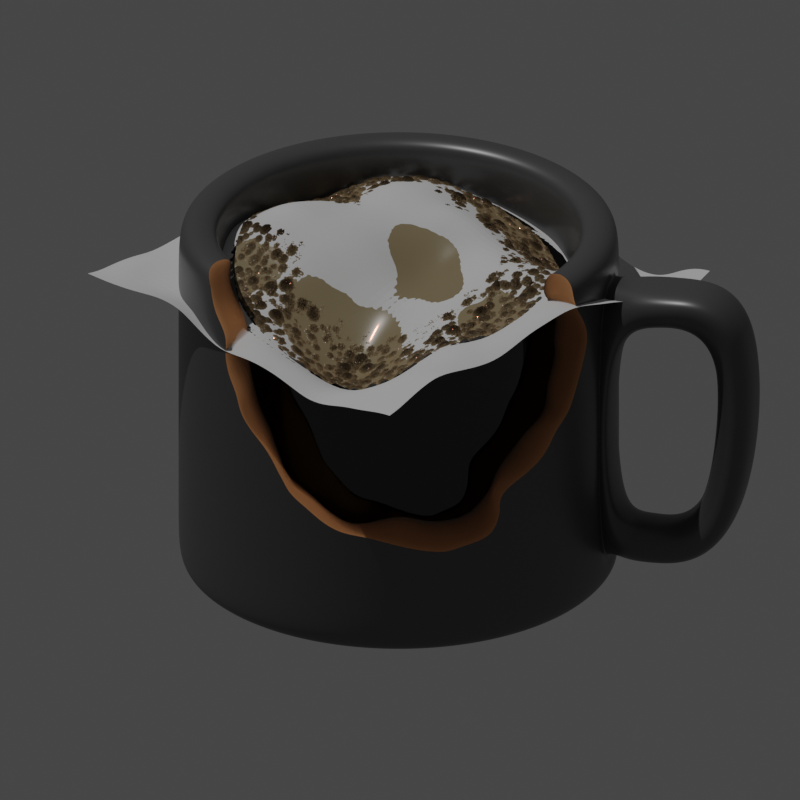 # Source: coffe.blend  (saved by Blender 3.5.10; exported with 4.5.12 LTS)
import bpy
from mathutils import Matrix  # noqa: F401  (used for matrix-valued properties, if any)

bpy.ops.wm.read_factory_settings(use_empty=True)
scene = bpy.context.scene
scene.name = 'Scene'

# ---- collections
col_meta = bpy.data.collections.new('Meta'); scene.collection.children.link(col_meta)
col_objects = bpy.data.collections.new('Objects'); scene.collection.children.link(col_objects)
col_controller = bpy.data.collections.new('Controller'); scene.collection.children.link(col_controller)

# ---- materials (node trees are filled in below, after node groups)
mat_cup = bpy.data.materials.new('Cup')
mat_liquid = bpy.data.materials.new('Liquid')
mat_bubble = bpy.data.materials.new('Bubble')
mat_bubble.displacement_method = 'DISPLACEMENT'

# ---- node groups
ng_nodegroup = bpy.data.node_groups.new('NodeGroup', 'ShaderNodeTree')
_s = ng_nodegroup.interface.new_socket(name='Value', in_out='OUTPUT', socket_type='NodeSocketFloat')
_s = ng_nodegroup.interface.new_socket(name='Noise Seed', in_out='INPUT', socket_type='NodeSocketFloat')
_s.default_value = -0.3
_s.min_value = -1000.0
_s.max_value = 1000.0
_s = ng_nodegroup.interface.new_socket(name='Scale', in_out='INPUT', socket_type='NodeSocketFloat')
_s.default_value = 8.0
_s.min_value = -1000.0
_s.max_value = 1000.0
_N = ng_nodegroup.nodes; _L = ng_nodegroup.links
n0 = _N.new('ShaderNodeTexVoronoi'); n0.name = 'Voronoi Texture.001'; n0.location = (-403, -139)
n0.width = 136
n0.voronoi_dimensions = '4D'
n1 = _N.new('ShaderNodeValToRGB'); n1.name = 'ColorRamp.002'; n1.location = (-113, 28)
n1.color_ramp.interpolation = 'B_SPLINE'
while len(n1.color_ramp.elements) > 1: n1.color_ramp.elements.remove(n1.color_ramp.elements[-1])
n1.color_ramp.elements[0].position = 0.6682; n1.color_ramp.elements[0].color = (0.0, 0.0, 0.0, 1.0)
_e = n1.color_ramp.elements.new(1.0); _e.color = (0.08075, 0.08075, 0.08075, 1.0)
n2 = _N.new('NodeGroupOutput'); n2.name = 'Group Output'; n2.location = (789, 51)
n3 = _N.new('ShaderNodeMath'); n3.name = 'Math.003'; n3.location = (588, 30)
n3.operation = 'MULTIPLY'
n4 = _N.new('NodeGroupInput'); n4.name = 'Group Input'; n4.location = (-681, -327)
n5 = _N.new('ShaderNodeMath'); n5.name = 'Math.001'; n5.location = (366, 35)
n5.operation = 'SUBTRACT'
n5.use_clamp = True
n6 = _N.new('ShaderNodeMath'); n6.name = 'Math.004'; n6.location = (384, -169)
n6.operation = 'DIVIDE'
n6.use_clamp = True
n6.inputs[0].default_value = 3.0
n7 = _N.new('ShaderNodeValToRGB'); n7.name = 'ColorRamp.003'; n7.location = (-106, -197)
n7.color_ramp.interpolation = 'B_SPLINE'
while len(n7.color_ramp.elements) > 1: n7.color_ramp.elements.remove(n7.color_ramp.elements[-1])
n7.color_ramp.elements[0].position = 0.05; n7.color_ramp.elements[0].color = (0.0, 0.0, 0.0, 1.0)
_e = n7.color_ramp.elements.new(0.55); _e.color = (0.008896, 0.008896, 0.008896, 1.0)
_L.new(n0.outputs[1], n7.inputs[0])
_L.new(n5.outputs[0], n3.inputs[0])
_L.new(n0.outputs[0], n1.inputs[0])
_L.new(n3.outputs[0], n2.inputs[0])
_L.new(n4.outputs[0], n0.inputs[1])
_L.new(n4.outputs[1], n0.inputs[2])
_L.new(n6.outputs[0], n3.inputs[1])
_L.new(n1.outputs[0], n5.inputs[1])
_L.new(n4.outputs[1], n6.inputs[1])
_L.new(n7.outputs[0], n5.inputs[0])
n2.is_active_output = True
ng_surfaces = bpy.data.node_groups.new('Surfaces', 'GeometryNodeTree')
_s = ng_surfaces.interface.new_socket(name='Plane', in_out='OUTPUT', socket_type='NodeSocketGeometry')
_s = ng_surfaces.interface.new_socket(name='Geometry', in_out='INPUT', socket_type='NodeSocketGeometry')
ng_surfaces.is_modifier = True
_N = ng_surfaces.nodes; _L = ng_surfaces.links
n0 = _N.new('NodeGroupInput'); n0.name = 'Group Input'; n0.location = (-425, 66)
n1 = _N.new('GeometryNodeSubdivideMesh'); n1.name = 'Subdivide Mesh'; n1.location = (-111, 90)
n1.inputs[1].default_value = 6
n2 = _N.new('ShaderNodeCombineXYZ'); n2.name = 'Combine XYZ'; n2.location = (2, -59)
n3 = _N.new('ShaderNodeTexNoise'); n3.name = 'Noise Texture'; n3.location = (-259, -51)
n3.noise_dimensions = '4D'
n3.inputs[1].default_value = 3.2
n3.inputs[2].default_value = 1.0
n3.inputs[3].default_value = 1.2
n4 = _N.new('GeometryNodeSetPosition'); n4.name = 'Set Position'; n4.location = (182, 94)
n5 = _N.new('NodeGroupOutput'); n5.name = 'Group Output'; n5.location = (379, 92)
_L.new(n0.outputs[0], n1.inputs[0])
_L.new(n1.outputs[0], n4.inputs[0])
_L.new(n3.outputs[0], n2.inputs[2])
_L.new(n2.outputs[0], n4.inputs[3])
_L.new(n4.outputs[0], n5.inputs[0])
n5.is_active_output = True

# ---- material node trees
mat_cup.use_nodes = True; mat_cup.node_tree.nodes.clear()
mat_liquid.use_nodes = True; mat_liquid.node_tree.nodes.clear()
_N = mat_liquid.node_tree.nodes; _L = mat_liquid.node_tree.links
n0 = _N.new('ShaderNodeOutputMaterial'); n0.name = 'Material Output'; n0.location = (704, 424)
n1 = _N.new('ShaderNodeBsdfPrincipled'); n1.name = 'Principled BSDF'; n1.location = (287, 424)
n1.distribution = 'GGX'
n1.subsurface_method = 'RANDOM_WALK_SKIN'
n1.inputs[0].default_value = (0.0, 0.0, 0.0, 1.0)
n1.inputs[2].default_value = 0.0
n1.inputs[3].default_value = 1.45
n1.inputs[11].default_value = 1.01
n1.inputs[13].default_value = 1.0
n1.inputs[20].default_value = 0.0
n1.inputs[27].default_value = (0.0, 0.0, 0.0, 1.0)
n1.inputs[28].default_value = 1.0
_L.new(n1.outputs[0], n0.inputs[0])
n0.is_active_output = True
mat_bubble.use_nodes = True; mat_bubble.node_tree.nodes.clear()

# ---- world
world_world = bpy.data.worlds.new('World'); scene.world = world_world
world_world.use_nodes = True; world_world.node_tree.nodes.clear()
_N = world_world.node_tree.nodes; _L = world_world.node_tree.links
n0 = _N.new('ShaderNodeOutputWorld'); n0.name = 'World Output'; n0.location = (300, 300)
n1 = _N.new('ShaderNodeBackground'); n1.name = 'Background'; n1.location = (10, 300)
n1.inputs[0].default_value = (0.05088, 0.05088, 0.05088, 1.0)
_L.new(n1.outputs[0], n0.inputs[0])
n0.is_active_output = True
world_world.color = (0.05088, 0.05088, 0.05088)
world_world.use_sun_shadow = False
world_world.sun_shadow_jitter_overblur = 0.0

# ---- cameras
cam_camera = bpy.data.cameras.new('Camera')
cam_camera.type = 'ORTHO'
cam_camera.clip_end = 100.0
cam_camera.ortho_scale = 5.414

# ---- lights
light_sun = bpy.data.lights.new('Sun', 'SUN')
light_sun.transmission_factor = 0.0
light_sun.energy = 1.0

# ---- meshes
me_cylinder_001 = bpy.data.meshes.new('Cylinder.001')
me_cylinder_001.from_pydata([(0.0, 1.0, -1.0), (0.0, 1.0, 1.0), (0.1951, 0.9808, -1.0), (0.1951, 0.9808, 1.0), (0.3827, 0.9239, -1.0), (0.3827, 0.9239, 1.0), (0.5556, 0.8315, -1.0), (0.5556, 0.8315, 1.0), (0.7071, 0.7071, -1.0), (0.7071, 0.7071, 1.0), (0.8315, 0.5556, -1.0), (0.8315, 0.5556, 1.0), (0.9239, 0.3827, -1.0), (0.9239, 0.3827, 1.0), (0.9808, 0.1951, -1.0), (0.9808, 0.1951, 1.0), (1.0, 0.0, -1.0), (1.0, 0.0, 1.0), (0.9808, -0.1951, -1.0), (0.9808, -0.1951, 1.0), (0.9239, -0.3827, -1.0), (0.9239, -0.3827, 1.0), (0.8315, -0.5556, -1.0), (0.8315, -0.5556, 1.0), (0.7071, -0.7071, -1.0), (0.7071, -0.7071, 1.0), (0.5556, -0.8315, -1.0), (0.5556, -0.8315, 1.0), (0.3827, -0.9239, -1.0), (0.3827, -0.9239, 1.0), (0.1951, -0.9808, -1.0), (0.1951, -0.9808, 1.0), (0.0, -1.0, -1.0), (0.0, -1.0, 1.0), (-0.1951, -0.9808, -1.0), (-0.1951, -0.9808, 1.0), (-0.3827, -0.9239, -1.0), (-0.3827, -0.9239, 1.0), (-0.5556, -0.8315, -1.0), (-0.5556, -0.8315, 1.0), (-0.7071, -0.7071, -1.0), (-0.7071, -0.7071, 1.0), (-0.8315, -0.5556, -1.0), (-0.8315, -0.5556, 1.0), (-0.9239, -0.3827, -1.0), (-0.9239, -0.3827, 1.0), (-0.9808, -0.1951, -1.0), (-0.9808, -0.1951, 1.0), (-1.0, 0.0, -1.0), (-1.0, 0.0, 1.0), (-0.9808, 0.1951, -1.0), (-0.9808, 0.1951, 1.0), (-0.9239, 0.3827, -1.0), (-0.9239, 0.3827, 1.0), (-0.8315, 0.5556, -1.0), (-0.8315, 0.5556, 1.0), (-0.7071, 0.7071, -1.0), (-0.7071, 0.7071, 1.0), (-0.5556, 0.8315, -1.0), (-0.5556, 0.8315, 1.0), (-0.3827, 0.9239, -1.0), (-0.3827, 0.9239, 1.0), (-0.1951, 0.9808, -1.0), (-0.1951, 0.9808, 1.0), (0.0, 1.0, 0.8122), (0.1951, 0.9808, 0.8122), (0.3827, 0.9239, 0.8122), (0.5556, 0.8315, 0.8122), (0.7071, 0.7071, 0.8122), (0.8315, 0.5556, 0.8122), (0.9239, 0.3827, 0.8122), (0.9808, 0.1951, 0.8122), (1.0, 0.0, 0.8122), (0.9808, -0.1951, 0.8122), (0.9239, -0.3827, 0.8122), (0.8315, -0.5556, 0.8122), (0.7071, -0.7071, 0.8122), (0.5556, -0.8315, 0.8122), (0.3827, -0.9239, 0.8122), (0.1951, -0.9808, 0.8122), (0.0, -1.0, 0.8122), (-0.1951, -0.9808, 0.8122), (-0.3827, -0.9239, 0.8122), (-0.5556, -0.8315, 0.8122), (-0.7071, -0.7071, 0.8122), (-0.8315, -0.5556, 0.8122), (-0.9239, -0.3827, 0.8122), (-0.9808, -0.1951, 0.8122), (-1.0, 0.0, 0.8122), (-0.9808, 0.1951, 0.8122), (-0.9239, 0.3827, 0.8122), (-0.8315, 0.5556, 0.8122), (-0.7071, 0.7071, 0.8122), (-0.5556, 0.8315, 0.8122), (-0.3827, 0.9239, 0.8122), (-0.1951, 0.9808, 0.8122), (0.1951, 0.9808, -0.8619), (0.3827, 0.9239, -0.8619), (0.5556, 0.8315, -0.8619), (0.7071, 0.7071, -0.8619), (0.8315, 0.5556, -0.8619), (0.9239, 0.3827, -0.8619), (0.9808, 0.1951, -0.8619), (1.0, 0.0, -0.8619), (0.9808, -0.1951, -0.8619), (0.9239, -0.3827, -0.8619), (0.8315, -0.5556, -0.8619), (0.7071, -0.7071, -0.8619), (0.5556, -0.8315, -0.8619), (0.3827, -0.9239, -0.8619), (0.1951, -0.9808, -0.8619), (0.0, -1.0, -0.8619), (-0.1951, -0.9808, -0.8619), (-0.3827, -0.9239, -0.8619), (-0.5556, -0.8315, -0.8619), (-0.7071, -0.7071, -0.8619), (-0.8315, -0.5556, -0.8619), (-0.9239, -0.3827, -0.8619), (-0.9808, -0.1951, -0.8619), (-1.0, 0.0, -0.8619), (-0.9808, 0.1951, -0.8619), (-0.9239, 0.3827, -0.8619), (-0.8315, 0.5556, -0.8619), (-0.7071, 0.7071, -0.8619), (-0.5556, 0.8315, -0.8619), (-0.3827, 0.9239, -0.8619), (-0.1951, 0.9808, -0.8619), (0.0, 1.0, -0.8619), (2.269e-09, 0.8126, 1.0), (0.1585, 0.797, 1.0), (0.311, 0.7508, 1.0), (0.4515, 0.6757, 1.0), (0.5746, 0.5746, 1.0), (0.6757, 0.4515, 1.0), (0.7508, 0.311, 1.0), (0.797, 0.1585, 1.0), (0.8126, 2.792e-09, 1.0), (0.797, -0.1585, 1.0), (0.7508, -0.311, 1.0), (0.6757, -0.4515, 1.0), (0.5746, -0.5746, 1.0), (0.4515, -0.6757, 1.0), (0.311, -0.7508, 1.0), (0.1585, -0.797, 1.0), (2.269e-09, -0.8126, 1.0), (-0.1585, -0.797, 1.0), (-0.311, -0.7508, 1.0), (-0.4515, -0.6757, 1.0), (-0.5746, -0.5746, 1.0), (-0.6757, -0.4515, 1.0), (-0.7508, -0.311, 1.0), (-0.797, -0.1585, 1.0), (-0.8126, 2.792e-09, 1.0), (-0.797, 0.1585, 1.0), (-0.7508, 0.311, 1.0), (-0.6757, 0.4515, 1.0), (-0.5746, 0.5746, 1.0), (-0.4515, 0.6757, 1.0), (-0.311, 0.7508, 1.0), (-0.1585, 0.797, 1.0), (6.791e-08, 0.8126, -0.6901), (0.1585, 0.797, -0.6901), (0.311, 0.7508, -0.6901), (0.4515, 0.6757, -0.6901), (0.5746, 0.5746, -0.6901), (0.6757, 0.4515, -0.6901), (0.7508, 0.311, -0.6901), (0.797, 0.1585, -0.6901), (0.8126, 2.792e-09, -0.6901), (0.797, -0.1585, -0.6901), (0.7508, -0.311, -0.6901), (0.6757, -0.4515, -0.6901), (0.5746, -0.5746, -0.6901), (0.4515, -0.6757, -0.6901), (0.311, -0.7508, -0.6901), (0.1585, -0.797, -0.6901), (6.791e-08, -0.8126, -0.6901), (-0.1585, -0.797, -0.6901), (-0.311, -0.7508, -0.6901), (-0.4515, -0.6757, -0.6901), (-0.5746, -0.5746, -0.6901), (-0.6757, -0.4515, -0.6901), (-0.7508, -0.311, -0.6901), (-0.797, -0.1585, -0.6901), (-0.8126, 2.792e-09, -0.6901), (-0.797, 0.1585, -0.6901), (-0.7508, 0.311, -0.6901), (-0.6757, 0.4515, -0.6901), (-0.5746, 0.5746, -0.6901), (-0.4515, 0.6757, -0.6901), (-0.311, 0.7508, -0.6901), (-0.1585, 0.797, -0.6901), (6.791e-08, 0.8126, -0.8364), (0.1585, 0.797, -0.8364), (0.311, 0.7508, -0.8364), (0.4515, 0.6757, -0.8364), (0.5746, 0.5746, -0.8364), (0.6757, 0.4515, -0.8364), (0.7508, 0.311, -0.8364), (0.797, 0.1585, -0.8364), (0.8126, 2.792e-09, -0.8364), (0.797, -0.1585, -0.8364), (0.7508, -0.311, -0.8364), (0.6757, -0.4515, -0.8364), (0.5746, -0.5746, -0.8364), (0.4515, -0.6757, -0.8364), (0.311, -0.7508, -0.8364), (0.1585, -0.797, -0.8364), (6.791e-08, -0.8126, -0.8364), (-0.1585, -0.797, -0.8364), (-0.311, -0.7508, -0.8364), (-0.4515, -0.6757, -0.8364), (-0.5746, -0.5746, -0.8364), (-0.6757, -0.4515, -0.8364), (-0.7508, -0.311, -0.8364), (-0.797, -0.1585, -0.8364), (-0.8126, 2.792e-09, -0.8364), (-0.797, 0.1585, -0.8364), (-0.7508, 0.311, -0.8364), (-0.6757, 0.4515, -0.8364), (-0.5746, 0.5746, -0.8364), (-0.4515, 0.6757, -0.8364), (-0.311, 0.7508, -0.8364), (-0.1585, 0.797, -0.8364), (8.223e-08, 0.5975, -0.8364), (0.1166, 0.586, -0.8364), (0.2286, 0.552, -0.8364), (0.3319, 0.4968, -0.8364), (0.4225, 0.4225, -0.8364), (0.4968, 0.3319, -0.8364), (0.552, 0.2286, -0.8364), (0.586, 0.1166, -0.8364), (0.5975, -4.127e-10, -0.8364), (0.586, -0.1166, -0.8364), (0.552, -0.2286, -0.8364), (0.4968, -0.3319, -0.8364), (0.4225, -0.4225, -0.8364), (0.3319, -0.4968, -0.8364), (0.2286, -0.552, -0.8364), (0.1166, -0.586, -0.8364), (8.223e-08, -0.5975, -0.8364), (-0.1166, -0.586, -0.8364), (-0.2286, -0.552, -0.8364), (-0.3319, -0.4968, -0.8364), (-0.4225, -0.4225, -0.8364), (-0.4968, -0.3319, -0.8364), (-0.552, -0.2286, -0.8364), (-0.586, -0.1166, -0.8364), (-0.5975, -4.127e-10, -0.8364), (-0.586, 0.1166, -0.8364), (-0.552, 0.2286, -0.8364), (-0.4968, 0.3319, -0.8364), (-0.4225, 0.4225, -0.8364), (-0.3319, 0.4968, -0.8364), (-0.2286, 0.552, -0.8364), (-0.1166, 0.586, -0.8364), (2.969e-09, 0.7548, -1.0), (0.1473, 0.7403, -1.0), (0.2888, 0.6973, -1.0), (0.4193, 0.6276, -1.0), (0.5337, 0.5337, -1.0), (0.6276, 0.4193, -1.0), (0.6973, 0.2888, -1.0), (0.7403, 0.1473, -1.0), (0.7548, 3.654e-09, -1.0), (0.7403, -0.1473, -1.0), (0.6973, -0.2888, -1.0), (0.6276, -0.4193, -1.0), (0.5337, -0.5337, -1.0), (0.4193, -0.6276, -1.0), (0.2888, -0.6973, -1.0), (0.1473, -0.7403, -1.0), (2.969e-09, -0.7548, -1.0), (-0.1473, -0.7403, -1.0), (-0.2888, -0.6973, -1.0), (-0.4193, -0.6276, -1.0), (-0.5337, -0.5337, -1.0), (-0.6276, -0.4193, -1.0), (-0.6973, -0.2888, -1.0), (-0.7403, -0.1473, -1.0), (-0.7548, 3.654e-09, -1.0), (-0.7403, 0.1473, -1.0), (-0.6973, 0.2888, -1.0), (-0.6276, 0.4193, -1.0), (-0.5337, 0.5337, -1.0), (-0.4193, 0.6276, -1.0), (-0.2888, 0.6973, -1.0), (-0.1473, 0.7403, -1.0), (0.1585, -0.797, 0.8344), (3.509e-08, -0.8126, 0.8344), (0.311, 0.7508, 0.8344), (0.4515, 0.6757, 0.8344), (-0.4515, 0.6757, 0.8344), (-0.311, 0.7508, 0.8344), (-0.1585, -0.797, 0.8344), (0.5746, 0.5746, 0.8344), (-0.1585, 0.797, 0.8344), (-0.311, -0.7508, 0.8344), (0.6757, 0.4515, 0.8344), (3.509e-08, 0.8126, 0.8344), (-0.4515, -0.6757, 0.8344), (0.7508, 0.311, 0.8344), (-0.5746, -0.5746, 0.8344), (0.797, 0.1585, 0.8344), (-0.6757, -0.4515, 0.8344), (0.8126, 2.792e-09, 0.8344), (-0.7508, -0.311, 0.8344), (0.797, -0.1585, 0.8344), (-0.797, -0.1585, 0.8344), (0.7508, -0.311, 0.8344), (-0.8126, 2.792e-09, 0.8344), (0.6757, -0.4515, 0.8344), (-0.797, 0.1585, 0.8344), (0.5746, -0.5746, 0.8344), (-0.7508, 0.311, 0.8344), (0.4515, -0.6757, 0.8344), (-0.6757, 0.4515, 0.8344), (0.311, -0.7508, 0.8344), (0.1585, 0.797, 0.8344), (-0.5746, 0.5746, 0.8344), (0.0003908, 0.9723, 0.7783), (0.1776, 0.9548, 0.7783), (-0.1768, 0.9548, 0.7783), (0.1776, 0.9548, -0.7885), (-0.1768, 0.9548, -0.7885), (0.0003908, 0.9723, -0.7885), (0.1234, 1.752, 0.8654), (0.3006, 1.735, 0.8654), (-0.05384, 1.735, 0.8654), (0.2595, 1.64, -0.7105), (-0.0949, 1.64, -0.7105), (0.0823, 1.658, -0.7105), (0.1951, 1.009, 0.5224), (-0.04374, 1.009, 0.5224), (0.1951, 1.009, -0.5371), (-0.04374, 1.009, -0.5371), (0.244, 1.563, 0.6482), (0.005171, 1.563, 0.6482), (0.2024, 1.45, -0.561), (-0.03643, 1.45, -0.561), (0.3017, 1.288, 0.8739), (0.1245, 1.306, 0.8739), (-0.05272, 1.288, 0.8739), (0.2476, 1.214, 0.6403), (0.008727, 1.214, 0.6403), (0.08618, 1.204, -0.777), (0.2634, 1.187, -0.777), (-0.09101, 1.187, -0.777), (0.205, 1.159, -0.5265), (-0.03388, 1.159, -0.5265)], [], [(64, 1, 3, 65), (65, 3, 5, 66), (66, 5, 7, 67), (67, 7, 9, 68), (68, 9, 11, 69), (69, 11, 13, 70), (70, 13, 15, 71), (71, 15, 17, 72), (72, 17, 19, 73), (73, 19, 21, 74), (74, 21, 23, 75), (75, 23, 25, 76), (76, 25, 27, 77), (77, 27, 29, 78), (78, 29, 31, 79), (79, 31, 33, 80), (80, 33, 35, 81), (81, 35, 37, 82), (82, 37, 39, 83), (83, 39, 41, 84), (84, 41, 43, 85), (85, 43, 45, 86), (86, 45, 47, 87), (87, 47, 49, 88), (88, 49, 51, 89), (89, 51, 53, 90), (90, 53, 55, 91), (91, 55, 57, 92), (92, 57, 59, 93), (93, 59, 61, 94), (11, 9, 132, 133), (94, 61, 63, 95), (95, 63, 1, 64), (16, 18, 265, 264), (96, 127, 325, 323), (125, 94, 95, 126), (124, 93, 94, 125), (123, 92, 93, 124), (122, 91, 92, 123), (121, 90, 91, 122), (120, 89, 90, 121), (119, 88, 89, 120), (118, 87, 88, 119), (117, 86, 87, 118), (116, 85, 86, 117), (115, 84, 85, 116), (114, 83, 84, 115), (113, 82, 83, 114), (112, 81, 82, 113), (111, 80, 81, 112), (110, 79, 80, 111), (109, 78, 79, 110), (108, 77, 78, 109), (107, 76, 77, 108), (106, 75, 76, 107), (105, 74, 75, 106), (104, 73, 74, 105), (103, 72, 73, 104), (102, 71, 72, 103), (101, 70, 71, 102), (100, 69, 70, 101), (99, 68, 69, 100), (98, 67, 68, 99), (97, 66, 67, 98), (96, 65, 66, 97), (95, 64, 320, 322), (0, 127, 96, 2), (2, 96, 97, 4), (4, 97, 98, 6), (6, 98, 99, 8), (8, 99, 100, 10), (10, 100, 101, 12), (12, 101, 102, 14), (14, 102, 103, 16), (16, 103, 104, 18), (18, 104, 105, 20), (20, 105, 106, 22), (22, 106, 107, 24), (24, 107, 108, 26), (26, 108, 109, 28), (28, 109, 110, 30), (30, 110, 111, 32), (32, 111, 112, 34), (34, 112, 113, 36), (36, 113, 114, 38), (38, 114, 115, 40), (40, 115, 116, 42), (42, 116, 117, 44), (44, 117, 118, 46), (46, 118, 119, 48), (48, 119, 120, 50), (50, 120, 121, 52), (52, 121, 122, 54), (54, 122, 123, 56), (56, 123, 124, 58), (58, 124, 125, 60), (60, 125, 126, 62), (62, 126, 127, 0), (289, 288, 175, 176), (29, 27, 141, 142), (47, 45, 150, 151), (3, 1, 128, 129), (1, 63, 159, 128), (21, 19, 137, 138), (39, 37, 146, 147), (57, 55, 155, 156), (13, 11, 133, 134), (31, 29, 142, 143), (49, 47, 151, 152), (5, 3, 129, 130), (23, 21, 138, 139), (41, 39, 147, 148), (59, 57, 156, 157), (15, 13, 134, 135), (33, 31, 143, 144), (51, 49, 152, 153), (7, 5, 130, 131), (25, 23, 139, 140), (43, 41, 148, 149), (61, 59, 157, 158), (17, 15, 135, 136), (35, 33, 144, 145), (53, 51, 153, 154), (9, 7, 131, 132), (27, 25, 140, 141), (45, 43, 149, 150), (63, 61, 158, 159), (19, 17, 136, 137), (37, 35, 145, 146), (55, 53, 154, 155), (179, 178, 210, 211), (291, 290, 162, 163), (293, 292, 189, 190), (294, 289, 176, 177), (295, 291, 163, 164), (296, 293, 190, 191), (297, 294, 177, 178), (298, 295, 164, 165), (299, 296, 191, 160), (300, 297, 178, 179), (301, 298, 165, 166), (302, 300, 179, 180), (303, 301, 166, 167), (304, 302, 180, 181), (305, 303, 167, 168), (306, 304, 181, 182), (307, 305, 168, 169), (308, 306, 182, 183), (309, 307, 169, 170), (310, 308, 183, 184), (311, 309, 170, 171), (312, 310, 184, 185), (313, 311, 171, 172), (314, 312, 185, 186), (315, 313, 172, 173), (316, 314, 186, 187), (317, 315, 173, 174), (318, 299, 160, 161), (319, 316, 187, 188), (288, 317, 174, 175), (290, 318, 161, 162), (292, 319, 188, 189), (214, 213, 245, 246), (166, 165, 197, 198), (180, 179, 211, 212), (167, 166, 198, 199), (181, 180, 212, 213), (168, 167, 199, 200), (182, 181, 213, 214), (169, 168, 200, 201), (183, 182, 214, 215), (170, 169, 201, 202), (184, 183, 215, 216), (171, 170, 202, 203), (185, 184, 216, 217), (172, 171, 203, 204), (186, 185, 217, 218), (173, 172, 204, 205), (187, 186, 218, 219), (174, 173, 205, 206), (161, 160, 192, 193), (188, 187, 219, 220), (175, 174, 206, 207), (162, 161, 193, 194), (189, 188, 220, 221), (176, 175, 207, 208), (163, 162, 194, 195), (190, 189, 221, 222), (177, 176, 208, 209), (164, 163, 195, 196), (191, 190, 222, 223), (178, 177, 209, 210), (165, 164, 196, 197), (160, 191, 223, 192), (225, 224, 255, 254, 253, 252, 251, 250, 249, 248, 247, 246, 245, 244, 243, 242, 241, 240, 239, 238, 237, 236, 235, 234, 233, 232, 231, 230, 229, 228, 227, 226), (201, 200, 232, 233), (215, 214, 246, 247), (202, 201, 233, 234), (216, 215, 247, 248), (203, 202, 234, 235), (217, 216, 248, 249), (204, 203, 235, 236), (218, 217, 249, 250), (205, 204, 236, 237), (219, 218, 250, 251), (206, 205, 237, 238), (193, 192, 224, 225), (220, 219, 251, 252), (207, 206, 238, 239), (194, 193, 225, 226), (221, 220, 252, 253), (208, 207, 239, 240), (195, 194, 226, 227), (222, 221, 253, 254), (209, 208, 240, 241), (196, 195, 227, 228), (223, 222, 254, 255), (210, 209, 241, 242), (197, 196, 228, 229), (192, 223, 255, 224), (211, 210, 242, 243), (198, 197, 229, 230), (212, 211, 243, 244), (199, 198, 230, 231), (213, 212, 244, 245), (200, 199, 231, 232), (256, 257, 258, 259, 260, 261, 262, 263, 264, 265, 266, 267, 268, 269, 270, 271, 272, 273, 274, 275, 276, 277, 278, 279, 280, 281, 282, 283, 284, 285, 286, 287), (34, 36, 274, 273), (52, 54, 283, 282), (8, 10, 261, 260), (26, 28, 270, 269), (44, 46, 279, 278), (0, 2, 257, 256), (62, 0, 256, 287), (18, 20, 266, 265), (36, 38, 275, 274), (54, 56, 284, 283), (10, 12, 262, 261), (28, 30, 271, 270), (46, 48, 280, 279), (2, 4, 258, 257), (20, 22, 267, 266), (38, 40, 276, 275), (56, 58, 285, 284), (12, 14, 263, 262), (30, 32, 272, 271), (48, 50, 281, 280), (4, 6, 259, 258), (22, 24, 268, 267), (40, 42, 277, 276), (58, 60, 286, 285), (14, 16, 264, 263), (32, 34, 273, 272), (50, 52, 282, 281), (6, 8, 260, 259), (24, 26, 269, 268), (42, 44, 278, 277), (60, 62, 287, 286), (157, 156, 319, 292), (130, 129, 318, 290), (143, 142, 317, 288), (156, 155, 316, 319), (129, 128, 299, 318), (142, 141, 315, 317), (155, 154, 314, 316), (141, 140, 313, 315), (154, 153, 312, 314), (140, 139, 311, 313), (153, 152, 310, 312), (139, 138, 309, 311), (152, 151, 308, 310), (138, 137, 307, 309), (151, 150, 306, 308), (137, 136, 305, 307), (150, 149, 304, 306), (136, 135, 303, 305), (149, 148, 302, 304), (135, 134, 301, 303), (148, 147, 300, 302), (134, 133, 298, 301), (147, 146, 297, 300), (128, 159, 296, 299), (133, 132, 295, 298), (146, 145, 294, 297), (159, 158, 293, 296), (132, 131, 291, 295), (145, 144, 289, 294), (158, 157, 292, 293), (131, 130, 290, 291), (144, 143, 288, 289), (329, 327, 336, 338), (346, 345, 331, 329), (64, 65, 321, 320), (127, 126, 324, 325), (126, 95, 322, 324), (65, 96, 323, 321), (330, 328, 326, 331), (331, 326, 327, 329), (342, 341, 326, 328), (345, 347, 330, 331), (324, 322, 333, 335), (341, 340, 327, 326), (342, 328, 337, 344), (340, 321, 332, 343), (328, 330, 339, 337), (321, 323, 334, 332), (347, 324, 335, 349), (346, 329, 338, 348), (336, 339, 338), (336, 337, 339), (343, 344, 337, 336), (348, 349, 335, 334), (334, 335, 333, 332), (332, 333, 344, 343), (327, 340, 343, 336), (322, 342, 344, 333), (320, 321, 340, 341), (322, 320, 341, 342), (338, 339, 349, 348), (323, 346, 348, 334), (330, 347, 349, 339), (325, 324, 347, 345), (323, 325, 345, 346)])
_uv = me_cylinder_001.uv_layers.new(name='UVMap')
_uv.uv.foreach_set('vector', [1.0, 0.75, 1.0, 1.0, 0.9688, 1.0, 0.9688, 0.75, 0.9688, 0.75, 0.9688, 1.0, 0.9375, 1.0, 0.9375, 0.75, 0.9375, 0.75, 0.9375, 1.0, 0.9062, 1.0, 0.9062, 0.75, 0.9062, 0.75, 0.9062, 1.0, 0.875, 1.0, 0.875, 0.75, 0.875, 0.75, 0.875, 1.0, 0.8438, 1.0, 0.8438, 0.75, 0.8438, 0.75, 0.8438, 1.0, 0.8125, 1.0, 0.8125, 0.75, 0.8125, 0.75, 0.8125, 1.0, 0.7812, 1.0, 0.7812, 0.75, 0.7812, 0.75, 0.7812, 1.0, 0.75, 1.0, 0.75, 0.75, 0.75, 0.75, 0.75, 1.0, 0.7188, 1.0, 0.7188, 0.75, 0.7188, 0.75, 0.7188, 1.0, 0.6875, 1.0, 0.6875, 0.75, 0.6875, 0.75, 0.6875, 1.0, 0.6562, 1.0, 0.6562, 0.75, 0.6562, 0.75, 0.6562, 1.0, 0.625, 1.0, 0.625, 0.75, 0.625, 0.75, 0.625, 1.0, 0.5938, 1.0, 0.5938, 0.75, 0.5938, 0.75, 0.5938, 1.0, 0.5625, 1.0, 0.5625, 0.75, 0.5625, 0.75, 0.5625, 1.0, 0.5312, 1.0, 0.5312, 0.75, 0.5312, 0.75, 0.5312, 1.0, 0.5, 1.0, 0.5, 0.75, 0.5, 0.75, 0.5, 1.0, 0.4688, 1.0, 0.4688, 0.75, 0.4688, 0.75, 0.4688, 1.0, 0.4375, 1.0, 0.4375, 0.75, 0.4375, 0.75, 0.4375, 1.0, 0.4062, 1.0, 0.4062, 0.75, 0.4062, 0.75, 0.4062, 1.0, 0.375, 1.0, 0.375, 0.75, 0.375, 0.75, 0.375, 1.0, 0.3438, 1.0, 0.3438, 0.75, 0.3438, 0.75, 0.3438, 1.0, 0.3125, 1.0, 0.3125, 0.75, 0.3125, 0.75, 0.3125, 1.0, 0.2812, 1.0, 0.2812, 0.75, 0.2812, 0.75, 0.2812, 1.0, 0.25, 1.0, 0.25, 0.75, 0.25, 0.75, 0.25, 1.0, 0.2188, 1.0, 0.2188, 0.75, 0.2188, 0.75, 0.2188, 1.0, 0.1875, 1.0, 0.1875, 0.75, 0.1875, 0.75, 0.1875, 1.0, 0.1562, 1.0, 0.1562, 0.75, 0.1562, 0.75, 0.1562, 1.0, 0.125, 1.0, 0.125, 0.75, 0.125, 0.75, 0.125, 1.0, 0.09375, 1.0, 0.09375, 0.75, 0.09375, 0.75, 0.09375, 1.0, 0.0625, 1.0, 0.0625, 0.75, 0.8438, 1.0, 0.875, 1.0, 0.875, 1.0, 0.8438, 1.0, 0.0625, 0.75, 0.0625, 1.0, 0.03125, 1.0, 0.03125, 0.75, 0.03125, 0.75, 0.03125, 1.0, 0.0, 1.0, 0.0, 0.75, 0.75, 0.5, 0.7188, 0.5, 0.7188, 0.5, 0.75, 0.5, 0.9688, 0.625, 1.0, 0.625, 1.0, 0.625, 0.9688, 0.625, 0.0625, 0.625, 0.0625, 0.75, 0.03125, 0.75, 0.03125, 0.625, 0.09375, 0.625, 0.09375, 0.75, 0.0625, 0.75, 0.0625, 0.625, 0.125, 0.625, 0.125, 0.75, 0.09375, 0.75, 0.09375, 0.625, 0.1562, 0.625, 0.1562, 0.75, 0.125, 0.75, 0.125, 0.625, 0.1875, 0.625, 0.1875, 0.75, 0.1562, 0.75, 0.1562, 0.625, 0.2188, 0.625, 0.2188, 0.75, 0.1875, 0.75, 0.1875, 0.625, 0.25, 0.625, 0.25, 0.75, 0.2188, 0.75, 0.2188, 0.625, 0.2812, 0.625, 0.2812, 0.75, 0.25, 0.75, 0.25, 0.625, 0.3125, 0.625, 0.3125, 0.75, 0.2812, 0.75, 0.2812, 0.625, 0.3438, 0.625, 0.3438, 0.75, 0.3125, 0.75, 0.3125, 0.625, 0.375, 0.625, 0.375, 0.75, 0.3438, 0.75, 0.3438, 0.625, 0.4062, 0.625, 0.4062, 0.75, 0.375, 0.75, 0.375, 0.625, 0.4375, 0.625, 0.4375, 0.75, 0.4062, 0.75, 0.4062, 0.625, 0.4688, 0.625, 0.4688, 0.75, 0.4375, 0.75, 0.4375, 0.625, 0.5, 0.625, 0.5, 0.75, 0.4688, 0.75, 0.4688, 0.625, 0.5312, 0.625, 0.5312, 0.75, 0.5, 0.75, 0.5, 0.625, 0.5625, 0.625, 0.5625, 0.75, 0.5312, 0.75, 0.5312, 0.625, 0.5938, 0.625, 0.5938, 0.75, 0.5625, 0.75, 0.5625, 0.625, 0.625, 0.625, 0.625, 0.75, 0.5938, 0.75, 0.5938, 0.625, 0.6562, 0.625, 0.6562, 0.75, 0.625, 0.75, 0.625, 0.625, 0.6875, 0.625, 0.6875, 0.75, 0.6562, 0.75, 0.6562, 0.625, 0.7188, 0.625, 0.7188, 0.75, 0.6875, 0.75, 0.6875, 0.625, 0.75, 0.625, 0.75, 0.75, 0.7188, 0.75, 0.7188, 0.625, 0.7812, 0.625, 0.7812, 0.75, 0.75, 0.75, 0.75, 0.625, 0.8125, 0.625, 0.8125, 0.75, 0.7812, 0.75, 0.7812, 0.625, 0.8438, 0.625, 0.8438, 0.75, 0.8125, 0.75, 0.8125, 0.625, 0.875, 0.625, 0.875, 0.75, 0.8438, 0.75, 0.8438, 0.625, 0.9062, 0.625, 0.9062, 0.75, 0.875, 0.75, 0.875, 0.625, 0.9375, 0.625, 0.9375, 0.75, 0.9062, 0.75, 0.9062, 0.625, 0.9688, 0.625, 0.9688, 0.75, 0.9375, 0.75, 0.9375, 0.625, 0.03125, 0.75, 0.0, 0.75, 0.0, 0.75, 0.03125, 0.75, 1.0, 0.5, 1.0, 0.625, 0.9688, 0.625, 0.9688, 0.5, 0.9688, 0.5, 0.9688, 0.625, 0.9375, 0.625, 0.9375, 0.5, 0.9375, 0.5, 0.9375, 0.625, 0.9062, 0.625, 0.9062, 0.5, 0.9062, 0.5, 0.9062, 0.625, 0.875, 0.625, 0.875, 0.5, 0.875, 0.5, 0.875, 0.625, 0.8438, 0.625, 0.8438, 0.5, 0.8438, 0.5, 0.8438, 0.625, 0.8125, 0.625, 0.8125, 0.5, 0.8125, 0.5, 0.8125, 0.625, 0.7812, 0.625, 0.7812, 0.5, 0.7812, 0.5, 0.7812, 0.625, 0.75, 0.625, 0.75, 0.5, 0.75, 0.5, 0.75, 0.625, 0.7188, 0.625, 0.7188, 0.5, 0.7188, 0.5, 0.7188, 0.625, 0.6875, 0.625, 0.6875, 0.5, 0.6875, 0.5, 0.6875, 0.625, 0.6562, 0.625, 0.6562, 0.5, 0.6562, 0.5, 0.6562, 0.625, 0.625, 0.625, 0.625, 0.5, 0.625, 0.5, 0.625, 0.625, 0.5938, 0.625, 0.5938, 0.5, 0.5938, 0.5, 0.5938, 0.625, 0.5625, 0.625, 0.5625, 0.5, 0.5625, 0.5, 0.5625, 0.625, 0.5312, 0.625, 0.5312, 0.5, 0.5312, 0.5, 0.5312, 0.625, 0.5, 0.625, 0.5, 0.5, 0.5, 0.5, 0.5, 0.625, 0.4688, 0.625, 0.4688, 0.5, 0.4688, 0.5, 0.4688, 0.625, 0.4375, 0.625, 0.4375, 0.5, 0.4375, 0.5, 0.4375, 0.625, 0.4062, 0.625, 0.4062, 0.5, 0.4062, 0.5, 0.4062, 0.625, 0.375, 0.625, 0.375, 0.5, 0.375, 0.5, 0.375, 0.625, 0.3438, 0.625, 0.3438, 0.5, 0.3438, 0.5, 0.3438, 0.625, 0.3125, 0.625, 0.3125, 0.5, 0.3125, 0.5, 0.3125, 0.625, 0.2812, 0.625, 0.2812, 0.5, 0.2812, 0.5, 0.2812, 0.625, 0.25, 0.625, 0.25, 0.5, 0.25, 0.5, 0.25, 0.625, 0.2188, 0.625, 0.2188, 0.5, 0.2188, 0.5, 0.2188, 0.625, 0.1875, 0.625, 0.1875, 0.5, 0.1875, 0.5, 0.1875, 0.625, 0.1562, 0.625, 0.1562, 0.5, 0.1562, 0.5, 0.1562, 0.625, 0.125, 0.625, 0.125, 0.5, 0.125, 0.5, 0.125, 0.625, 0.09375, 0.625, 0.09375, 0.5, 0.09375, 0.5, 0.09375, 0.625, 0.0625, 0.625, 0.0625, 0.5, 0.0625, 0.5, 0.0625, 0.625, 0.03125, 0.625, 0.03125, 0.5, 0.03125, 0.5, 0.03125, 0.625, 0.0, 0.625, 0.0, 0.5, 0.5, 1.0, 0.5312, 1.0, 0.5312, 1.0, 0.5, 1.0, 0.5625, 1.0, 0.5938, 1.0, 0.5938, 1.0, 0.5625, 1.0, 0.2812, 1.0, 0.3125, 1.0, 0.3125, 1.0, 0.2812, 1.0, 0.9688, 1.0, 1.0, 1.0, 1.0, 1.0, 0.9688, 1.0, 0.0, 1.0, 0.03125, 1.0, 0.03125, 1.0, 0.0, 1.0, 0.6875, 1.0, 0.7188, 1.0, 0.7188, 1.0, 0.6875, 1.0, 0.4062, 1.0, 0.4375, 1.0, 0.4375, 1.0, 0.4062, 1.0, 0.125, 1.0, 0.1562, 1.0, 0.1562, 1.0, 0.125, 1.0, 0.8125, 1.0, 0.8438, 1.0, 0.8438, 1.0, 0.8125, 1.0, 0.5312, 1.0, 0.5625, 1.0, 0.5625, 1.0, 0.5312, 1.0, 0.25, 1.0, 0.2812, 1.0, 0.2812, 1.0, 0.25, 1.0, 0.9375, 1.0, 0.9688, 1.0, 0.9688, 1.0, 0.9375, 1.0, 0.6562, 1.0, 0.6875, 1.0, 0.6875, 1.0, 0.6562, 1.0, 0.375, 1.0, 0.4062, 1.0, 0.4062, 1.0, 0.375, 1.0, 0.09375, 1.0, 0.125, 1.0, 0.125, 1.0, 0.09375, 1.0, 0.7812, 1.0, 0.8125, 1.0, 0.8125, 1.0, 0.7812, 1.0, 0.5, 1.0, 0.5312, 1.0, 0.5312, 1.0, 0.5, 1.0, 0.2188, 1.0, 0.25, 1.0, 0.25, 1.0, 0.2188, 1.0, 0.9062, 1.0, 0.9375, 1.0, 0.9375, 1.0, 0.9062, 1.0, 0.625, 1.0, 0.6562, 1.0, 0.6562, 1.0, 0.625, 1.0, 0.3438, 1.0, 0.375, 1.0, 0.375, 1.0, 0.3438, 1.0, 0.0625, 1.0, 0.09375, 1.0, 0.09375, 1.0, 0.0625, 1.0, 0.75, 1.0, 0.7812, 1.0, 0.7812, 1.0, 0.75, 1.0, 0.4688, 1.0, 0.5, 1.0, 0.5, 1.0, 0.4688, 1.0, 0.1875, 1.0, 0.2188, 1.0, 0.2188, 1.0, 0.1875, 1.0, 0.875, 1.0, 0.9062, 1.0, 0.9062, 1.0, 0.875, 1.0, 0.5938, 1.0, 0.625, 1.0, 0.625, 1.0, 0.5938, 1.0, 0.3125, 1.0, 0.3438, 1.0, 0.3438, 1.0, 0.3125, 1.0, 0.03125, 1.0, 0.0625, 1.0, 0.0625, 1.0, 0.03125, 1.0, 0.7188, 1.0, 0.75, 1.0, 0.75, 1.0, 0.7188, 1.0, 0.4375, 1.0, 0.4688, 1.0, 0.4688, 1.0, 0.4375, 1.0, 0.1562, 1.0, 0.1875, 1.0, 0.1875, 1.0, 0.1562, 1.0, 0.4062, 1.0, 0.4375, 1.0, 0.4375, 1.0, 0.4062, 1.0, 0.9062, 1.0, 0.9375, 1.0, 0.9375, 1.0, 0.9062, 1.0, 0.0625, 1.0, 0.09375, 1.0, 0.09375, 1.0, 0.0625, 1.0, 0.4687, 1.0, 0.5, 1.0, 0.5, 1.0, 0.4688, 1.0, 0.875, 1.0, 0.9062, 1.0, 0.9062, 1.0, 0.875, 1.0, 0.03125, 1.0, 0.0625, 1.0, 0.0625, 1.0, 0.03125, 1.0, 0.4375, 1.0, 0.4687, 1.0, 0.4688, 1.0, 0.4375, 1.0, 0.8438, 1.0, 0.875, 1.0, 0.875, 1.0, 0.8438, 1.0, 0.0, 1.0, 0.03125, 1.0, 0.03125, 1.0, 0.0, 1.0, 0.4063, 1.0, 0.4375, 1.0, 0.4375, 1.0, 0.4062, 1.0, 0.8125, 1.0, 0.8438, 1.0, 0.8438, 1.0, 0.8125, 1.0, 0.375, 1.0, 0.4063, 1.0, 0.4062, 1.0, 0.375, 1.0, 0.7812, 1.0, 0.8125, 1.0, 0.8125, 1.0, 0.7812, 1.0, 0.3438, 1.0, 0.375, 1.0, 0.375, 1.0, 0.3438, 1.0, 0.75, 1.0, 0.7812, 1.0, 0.7812, 1.0, 0.75, 1.0, 0.3125, 1.0, 0.3438, 1.0, 0.3438, 1.0, 0.3125, 1.0, 0.7188, 1.0, 0.75, 1.0, 0.75, 1.0, 0.7188, 1.0, 0.2812, 1.0, 0.3125, 1.0, 0.3125, 1.0, 0.2812, 1.0, 0.6875, 1.0, 0.7188, 1.0, 0.7188, 1.0, 0.6875, 1.0, 0.25, 1.0, 0.2812, 1.0, 0.2812, 1.0, 0.25, 1.0, 0.6562, 1.0, 0.6875, 1.0, 0.6875, 1.0, 0.6562, 1.0, 0.2188, 1.0, 0.25, 1.0, 0.25, 1.0, 0.2188, 1.0, 0.625, 1.0, 0.6562, 1.0, 0.6562, 1.0, 0.625, 1.0, 0.1875, 1.0, 0.2188, 1.0, 0.2188, 1.0, 0.1875, 1.0, 0.5938, 1.0, 0.625, 1.0, 0.625, 1.0, 0.5938, 1.0, 0.1562, 1.0, 0.1875, 1.0, 0.1875, 1.0, 0.1562, 1.0, 0.5625, 1.0, 0.5938, 1.0, 0.5938, 1.0, 0.5625, 1.0, 0.9688, 1.0, 1.0, 1.0, 1.0, 1.0, 0.9688, 1.0, 0.125, 1.0, 0.1562, 1.0, 0.1562, 1.0, 0.125, 1.0, 0.5312, 1.0, 0.5625, 1.0, 0.5625, 1.0, 0.5312, 1.0, 0.9375, 1.0, 0.9688, 1.0, 0.9688, 1.0, 0.9375, 1.0, 0.09375, 1.0, 0.125, 1.0, 0.125, 1.0, 0.09375, 1.0, 0.3125, 1.0, 0.3438, 1.0, 0.3438, 1.0, 0.3125, 1.0, 0.8125, 1.0, 0.8438, 1.0, 0.8438, 1.0, 0.8125, 1.0, 0.375, 1.0, 0.4062, 1.0, 0.4062, 1.0, 0.375, 1.0, 0.7812, 1.0, 0.8125, 1.0, 0.8125, 1.0, 0.7812, 1.0, 0.3438, 1.0, 0.375, 1.0, 0.375, 1.0, 0.3438, 1.0, 0.75, 1.0, 0.7812, 1.0, 0.7812, 1.0, 0.75, 1.0, 0.3125, 1.0, 0.3438, 1.0, 0.3438, 1.0, 0.3125, 1.0, 0.7188, 1.0, 0.75, 1.0, 0.75, 1.0, 0.7188, 1.0, 0.2812, 1.0, 0.3125, 1.0, 0.3125, 1.0, 0.2812, 1.0, 0.6875, 1.0, 0.7188, 1.0, 0.7188, 1.0, 0.6875, 1.0, 0.25, 1.0, 0.2812, 1.0, 0.2812, 1.0, 0.25, 1.0, 0.6562, 1.0, 0.6875, 1.0, 0.6875, 1.0, 0.6562, 1.0, 0.2188, 1.0, 0.25, 1.0, 0.25, 1.0, 0.2188, 1.0, 0.625, 1.0, 0.6562, 1.0, 0.6562, 1.0, 0.625, 1.0, 0.1875, 1.0, 0.2188, 1.0, 0.2188, 1.0, 0.1875, 1.0, 0.5938, 1.0, 0.625, 1.0, 0.625, 1.0, 0.5938, 1.0, 0.1562, 1.0, 0.1875, 1.0, 0.1875, 1.0, 0.1562, 1.0, 0.5625, 1.0, 0.5938, 1.0, 0.5938, 1.0, 0.5625, 1.0, 0.9688, 1.0, 1.0, 1.0, 1.0, 1.0, 0.9688, 1.0, 0.125, 1.0, 0.1562, 1.0, 0.1562, 1.0, 0.125, 1.0, 0.5312, 1.0, 0.5625, 1.0, 0.5625, 1.0, 0.5312, 1.0, 0.9375, 1.0, 0.9688, 1.0, 0.9688, 1.0, 0.9375, 1.0, 0.09375, 1.0, 0.125, 1.0, 0.125, 1.0, 0.09375, 1.0, 0.5, 1.0, 0.5312, 1.0, 0.5312, 1.0, 0.5, 1.0, 0.9062, 1.0, 0.9375, 1.0, 0.9375, 1.0, 0.9062, 1.0, 0.0625, 1.0, 0.09375, 1.0, 0.09375, 1.0, 0.0625, 1.0, 0.4688, 1.0, 0.5, 1.0, 0.5, 1.0, 0.4688, 1.0, 0.875, 1.0, 0.9062, 1.0, 0.9062, 1.0, 0.875, 1.0, 0.03125, 1.0, 0.0625, 1.0, 0.0625, 1.0, 0.03125, 1.0, 0.4375, 1.0, 0.4688, 1.0, 0.4688, 1.0, 0.4375, 1.0, 0.8438, 1.0, 0.875, 1.0, 0.875, 1.0, 0.8438, 1.0, 0.0, 1.0, 0.03125, 1.0, 0.03125, 1.0, 0.0, 1.0, 0.2968, 0.4854, 0.25, 0.49, 0.2032, 0.4854, 0.1582, 0.4717, 0.1167, 0.4496, 0.08029, 0.4197, 0.05045, 0.3833, 0.02827, 0.3418, 0.01461, 0.2968, 0.01, 0.25, 0.01461, 0.2032, 0.02827, 0.1582, 0.05045, 0.1167, 0.08029, 0.08029, 0.1167, 0.05045, 0.1582, 0.02827, 0.2032, 0.01461, 0.25, 0.01, 0.2968, 0.01461, 0.3418, 0.02827, 0.3833, 0.05045, 0.4197, 0.08029, 0.4496, 0.1167, 0.4717, 0.1582, 0.4854, 0.2032, 0.49, 0.25, 0.4854, 0.2968, 0.4717, 0.3418, 0.4496, 0.3833, 0.4197, 0.4197, 0.3833, 0.4496, 0.3418, 0.4717, 0.7188, 1.0, 0.75, 1.0, 0.75, 1.0, 0.7188, 1.0, 0.2812, 1.0, 0.3125, 1.0, 0.3125, 1.0, 0.2812, 1.0, 0.6875, 1.0, 0.7188, 1.0, 0.7188, 1.0, 0.6875, 1.0, 0.25, 1.0, 0.2812, 1.0, 0.2812, 1.0, 0.25, 1.0, 0.6562, 1.0, 0.6875, 1.0, 0.6875, 1.0, 0.6562, 1.0, 0.2188, 1.0, 0.25, 1.0, 0.25, 1.0, 0.2188, 1.0, 0.625, 1.0, 0.6562, 1.0, 0.6562, 1.0, 0.625, 1.0, 0.1875, 1.0, 0.2188, 1.0, 0.2188, 1.0, 0.1875, 1.0, 0.5938, 1.0, 0.625, 1.0, 0.625, 1.0, 0.5938, 1.0, 0.1562, 1.0, 0.1875, 1.0, 0.1875, 1.0, 0.1562, 1.0, 0.5625, 1.0, 0.5938, 1.0, 0.5938, 1.0, 0.5625, 1.0, 0.9688, 1.0, 1.0, 1.0, 1.0, 1.0, 0.9688, 1.0, 0.125, 1.0, 0.1562, 1.0, 0.1562, 1.0, 0.125, 1.0, 0.5312, 1.0, 0.5625, 1.0, 0.5625, 1.0, 0.5312, 1.0, 0.9375, 1.0, 0.9688, 1.0, 0.9688, 1.0, 0.9375, 1.0, 0.09375, 1.0, 0.125, 1.0, 0.125, 1.0, 0.09375, 1.0, 0.5, 1.0, 0.5312, 1.0, 0.5312, 1.0, 0.5, 1.0, 0.9062, 1.0, 0.9375, 1.0, 0.9375, 1.0, 0.9062, 1.0, 0.0625, 1.0, 0.09375, 1.0, 0.09375, 1.0, 0.0625, 1.0, 0.4688, 1.0, 0.5, 1.0, 0.5, 1.0, 0.4688, 1.0, 0.875, 1.0, 0.9062, 1.0, 0.9062, 1.0, 0.875, 1.0, 0.03125, 1.0, 0.0625, 1.0, 0.0625, 1.0, 0.03125, 1.0, 0.4375, 1.0, 0.4688, 1.0, 0.4688, 1.0, 0.4375, 1.0, 0.8438, 1.0, 0.875, 1.0, 0.875, 1.0, 0.8438, 1.0, 0.0, 1.0, 0.03125, 1.0, 0.03125, 1.0, 0.0, 1.0, 0.4062, 1.0, 0.4375, 1.0, 0.4375, 1.0, 0.4062, 1.0, 0.8125, 1.0, 0.8438, 1.0, 0.8438, 1.0, 0.8125, 1.0, 0.375, 1.0, 0.4062, 1.0, 0.4062, 1.0, 0.375, 1.0, 0.7812, 1.0, 0.8125, 1.0, 0.8125, 1.0, 0.7812, 1.0, 0.3438, 1.0, 0.375, 1.0, 0.375, 1.0, 0.3438, 1.0, 0.75, 1.0, 0.7812, 1.0, 0.7812, 1.0, 0.75, 1.0, 0.75, 0.49, 0.7968, 0.4854, 0.8418, 0.4717, 0.8833, 0.4496, 0.9197, 0.4197, 0.9496, 0.3833, 0.9717, 0.3418, 0.9854, 0.2968, 0.99, 0.25, 0.9854, 0.2032, 0.9717, 0.1582, 0.9496, 0.1167, 0.9197, 0.08029, 0.8833, 0.05045, 0.8418, 0.02827, 0.7968, 0.01461, 0.75, 0.01, 0.7032, 0.01461, 0.6582, 0.02827, 0.6167, 0.05045, 0.5803, 0.08029, 0.5504, 0.1167, 0.5283, 0.1582, 0.5146, 0.2032, 0.51, 0.25, 0.5146, 0.2968, 0.5283, 0.3418, 0.5504, 0.3833, 0.5803, 0.4197, 0.6167, 0.4496, 0.6582, 0.4717, 0.7032, 0.4854, 0.4688, 0.5, 0.4375, 0.5, 0.4375, 0.5, 0.4688, 0.5, 0.1875, 0.5, 0.1562, 0.5, 0.1562, 0.5, 0.1875, 0.5, 0.875, 0.5, 0.8438, 0.5, 0.8438, 0.5, 0.875, 0.5, 0.5938, 0.5, 0.5625, 0.5, 0.5625, 0.5, 0.5938, 0.5, 0.3125, 0.5, 0.2812, 0.5, 0.2812, 0.5, 0.3125, 0.5, 1.0, 0.5, 0.9688, 0.5, 0.9688, 0.5, 1.0, 0.5, 0.03125, 0.5, 0.0, 0.5, 0.0, 0.5, 0.03125, 0.5, 0.7188, 0.5, 0.6875, 0.5, 0.6875, 0.5, 0.7188, 0.5, 0.4375, 0.5, 0.4062, 0.5, 0.4062, 0.5, 0.4375, 0.5, 0.1562, 0.5, 0.125, 0.5, 0.125, 0.5, 0.1562, 0.5, 0.8438, 0.5, 0.8125, 0.5, 0.8125, 0.5, 0.8438, 0.5, 0.5625, 0.5, 0.5312, 0.5, 0.5312, 0.5, 0.5625, 0.5, 0.2812, 0.5, 0.25, 0.5, 0.25, 0.5, 0.2812, 0.5, 0.9688, 0.5, 0.9375, 0.5, 0.9375, 0.5, 0.9688, 0.5, 0.6875, 0.5, 0.6562, 0.5, 0.6562, 0.5, 0.6875, 0.5, 0.4062, 0.5, 0.375, 0.5, 0.375, 0.5, 0.4062, 0.5, 0.125, 0.5, 0.09375, 0.5, 0.09375, 0.5, 0.125, 0.5, 0.8125, 0.5, 0.7812, 0.5, 0.7812, 0.5, 0.8125, 0.5, 0.5312, 0.5, 0.5, 0.5, 0.5, 0.5, 0.5312, 0.5, 0.25, 0.5, 0.2188, 0.5, 0.2188, 0.5, 0.25, 0.5, 0.9375, 0.5, 0.9062, 0.5, 0.9062, 0.5, 0.9375, 0.5, 0.6562, 0.5, 0.625, 0.5, 0.625, 0.5, 0.6562, 0.5, 0.375, 0.5, 0.3438, 0.5, 0.3438, 0.5, 0.375, 0.5, 0.09375, 0.5, 0.0625, 0.5, 0.0625, 0.5, 0.09375, 0.5, 0.7812, 0.5, 0.75, 0.5, 0.75, 0.5, 0.7812, 0.5, 0.5, 0.5, 0.4688, 0.5, 0.4688, 0.5, 0.5, 0.5, 0.2188, 0.5, 0.1875, 0.5, 0.1875, 0.5, 0.2188, 0.5, 0.9062, 0.5, 0.875, 0.5, 0.875, 0.5, 0.9062, 0.5, 0.625, 0.5, 0.5938, 0.5, 0.5938, 0.5, 0.625, 0.5, 0.3438, 0.5, 0.3125, 0.5, 0.3125, 0.5, 0.3438, 0.5, 0.0625, 0.5, 0.03125, 0.5, 0.03125, 0.5, 0.0625, 0.5, 0.09375, 1.0, 0.125, 1.0, 0.125, 1.0, 0.09375, 1.0, 0.9375, 1.0, 0.9688, 1.0, 0.9688, 1.0, 0.9375, 1.0, 0.5312, 1.0, 0.5625, 1.0, 0.5625, 1.0, 0.5312, 1.0, 0.125, 1.0, 0.1562, 1.0, 0.1562, 1.0, 0.125, 1.0, 0.9688, 1.0, 1.0, 1.0, 1.0, 1.0, 0.9688, 1.0, 0.5625, 1.0, 0.5938, 1.0, 0.5938, 1.0, 0.5625, 1.0, 0.1562, 1.0, 0.1875, 1.0, 0.1875, 1.0, 0.1562, 1.0, 0.5938, 1.0, 0.625, 1.0, 0.625, 1.0, 0.5938, 1.0, 0.1875, 1.0, 0.2188, 1.0, 0.2188, 1.0, 0.1875, 1.0, 0.625, 1.0, 0.6562, 1.0, 0.6562, 1.0, 0.625, 1.0, 0.2188, 1.0, 0.25, 1.0, 0.25, 1.0, 0.2188, 1.0, 0.6562, 1.0, 0.6875, 1.0, 0.6875, 1.0, 0.6562, 1.0, 0.25, 1.0, 0.2812, 1.0, 0.2812, 1.0, 0.25, 1.0, 0.6875, 1.0, 0.7188, 1.0, 0.7188, 1.0, 0.6875, 1.0, 0.2812, 1.0, 0.3125, 1.0, 0.3125, 1.0, 0.2812, 1.0, 0.7188, 1.0, 0.75, 1.0, 0.75, 1.0, 0.7188, 1.0, 0.3125, 1.0, 0.3438, 1.0, 0.3438, 1.0, 0.3125, 1.0, 0.75, 1.0, 0.7812, 1.0, 0.7812, 1.0, 0.75, 1.0, 0.3438, 1.0, 0.375, 1.0, 0.375, 1.0, 0.3438, 1.0, 0.7812, 1.0, 0.8125, 1.0, 0.8125, 1.0, 0.7812, 1.0, 0.375, 1.0, 0.4062, 1.0, 0.4063, 1.0, 0.375, 1.0, 0.8125, 1.0, 0.8438, 1.0, 0.8438, 1.0, 0.8125, 1.0, 0.4062, 1.0, 0.4375, 1.0, 0.4375, 1.0, 0.4063, 1.0, 0.0, 1.0, 0.03125, 1.0, 0.03125, 1.0, 0.0, 1.0, 0.8438, 1.0, 0.875, 1.0, 0.875, 1.0, 0.8438, 1.0, 0.4375, 1.0, 0.4688, 1.0, 0.4687, 1.0, 0.4375, 1.0, 0.03125, 1.0, 0.0625, 1.0, 0.0625, 1.0, 0.03125, 1.0, 0.875, 1.0, 0.9062, 1.0, 0.9062, 1.0, 0.875, 1.0, 0.4688, 1.0, 0.5, 1.0, 0.5, 1.0, 0.4687, 1.0, 0.0625, 1.0, 0.09375, 1.0, 0.09375, 1.0, 0.0625, 1.0, 0.9062, 1.0, 0.9375, 1.0, 0.9375, 1.0, 0.9062, 1.0, 0.5, 1.0, 0.5312, 1.0, 0.5312, 1.0, 0.5, 1.0, 0.9688, 0.625, 0.9688, 0.75, 0.9688, 0.75, 0.9688, 0.625, 0.9688, 0.625, 1.0, 0.625, 1.0, 0.625, 0.9688, 0.625, 1.0, 0.75, 0.9688, 0.75, 0.9688, 0.75, 1.0, 0.75, 0.0, 0.625, 0.03125, 0.625, 0.03125, 0.625, 0.0, 0.625, 0.03125, 0.625, 0.03125, 0.75, 0.03125, 0.75, 0.03125, 0.625, 0.9688, 0.75, 0.9688, 0.625, 0.9688, 0.625, 0.9688, 0.75, 0.03125, 0.625, 0.03125, 0.75, 0.0, 0.75, 0.0, 0.625, 1.0, 0.625, 1.0, 0.75, 0.9688, 0.75, 0.9688, 0.625, 0.03125, 0.75, 0.0, 0.75, 0.0, 0.75, 0.03125, 0.75, 0.0, 0.625, 0.03125, 0.625, 0.03125, 0.625, 0.0, 0.625, 0.03125, 0.625, 0.03125, 0.75, 0.03125, 0.75, 0.03125, 0.625, 1.0, 0.75, 0.9688, 0.75, 0.9688, 0.75, 1.0, 0.75, 0.03125, 0.75, 0.03125, 0.75, 0.03125, 0.75, 0.03125, 0.75, 0.9688, 0.75, 0.9688, 0.75, 0.9688, 0.75, 0.9688, 0.75, 0.03125, 0.75, 0.03125, 0.625, 0.03125, 0.625, 0.03125, 0.75, 0.9688, 0.75, 0.9688, 0.625, 0.9688, 0.625, 0.9688, 0.75, 0.03125, 0.625, 0.03125, 0.625, 0.03125, 0.625, 0.03125, 0.625, 0.9688, 0.625, 0.9688, 0.625, 0.9688, 0.625, 0.9688, 0.625, 0.0, 0.0, 0.0, 0.0, 0.0, 0.0, 0.0, 0.0, 0.0, 0.0, 0.0, 0.0, 0.9688, 0.75, 0.01562, 0.375, 0.03125, 0.75, 0.9688, 0.75, 0.9688, 0.625, 0.01562, 0.3125, 0.0, 0.0, 0.9688, 0.625, 0.9688, 0.625, 0.0, 0.0, 0.03125, 0.75, 0.9688, 0.75, 0.9688, 0.75, 0.0, 0.0, 0.01562, 0.375, 0.9688, 0.75, 0.9688, 0.75, 0.9688, 0.75, 0.9688, 0.75, 0.9688, 0.75, 0.03125, 0.75, 0.03125, 0.75, 0.03125, 0.75, 0.03125, 0.75, 1.0, 0.75, 0.9688, 0.75, 0.9688, 0.75, 1.0, 0.75, 0.03125, 0.75, 0.0, 0.75, 0.0, 0.75, 0.03125, 0.75, 0.9688, 0.625, 0.03125, 0.625, 0.01562, 0.3125, 0.9688, 0.625, 0.9688, 0.625, 0.9688, 0.625, 0.9688, 0.625, 0.9688, 0.625, 0.03125, 0.625, 0.03125, 0.625, 0.03125, 0.625, 0.03125, 0.625, 0.0, 0.625, 0.03125, 0.625, 0.03125, 0.625, 0.0, 0.625, 0.9688, 0.625, 1.0, 0.625, 1.0, 0.625, 0.9688, 0.625])
me_cylinder_001.materials.append(mat_cup)
me_cylinder_001.update()
me_mesh = bpy.data.meshes.new('Mesh')
me_mesh.from_pydata([(2.269e-09, 0.8126, 0.8427), (0.1585, 0.797, 0.8427), (0.311, 0.7508, 0.8427), (0.4515, 0.6757, 0.8427), (0.5746, 0.5746, 0.8427), (0.6757, 0.4515, 0.8427), (0.7508, 0.311, 0.8427), (0.797, 0.1585, 0.8427), (0.8126, 2.792e-09, 0.8427), (0.797, -0.1585, 0.8427), (0.7508, -0.311, 0.8427), (0.6757, -0.4515, 0.8427), (0.5746, -0.5746, 0.8427), (0.4515, -0.6757, 0.8427), (0.311, -0.7508, 0.8427), (0.1585, -0.797, 0.8427), (2.269e-09, -0.8126, 0.8427), (-0.1585, -0.797, 0.8427), (-0.311, -0.7508, 0.8427), (-0.4515, -0.6757, 0.8427), (-0.5746, -0.5746, 0.8427), (-0.6757, -0.4515, 0.8427), (-0.7508, -0.311, 0.8427), (-0.797, -0.1585, 0.8427), (-0.8126, 2.792e-09, 0.8427), (-0.797, 0.1585, 0.8427), (-0.7508, 0.311, 0.8427), (-0.6757, 0.4515, 0.8427), (-0.5746, 0.5746, 0.8427), (-0.4515, 0.6757, 0.8427), (-0.311, 0.7508, 0.8427), (-0.1585, 0.797, 0.8427), (6.791e-08, 0.8126, -0.6901), (0.1585, 0.797, -0.6901), (0.311, 0.7508, -0.6901), (0.4515, 0.6757, -0.6901), (0.5746, 0.5746, -0.6901), (0.6757, 0.4515, -0.6901), (0.7508, 0.311, -0.6901), (0.797, 0.1585, -0.6901), (0.8126, 2.792e-09, -0.6901), (0.797, -0.1585, -0.6901), (0.7508, -0.311, -0.6901), (0.6757, -0.4515, -0.6901), (0.5746, -0.5746, -0.6901), (0.4515, -0.6757, -0.6901), (0.311, -0.7508, -0.6901), (0.1585, -0.797, -0.6901), (6.791e-08, -0.8126, -0.6901), (-0.1585, -0.797, -0.6901), (-0.311, -0.7508, -0.6901), (-0.4515, -0.6757, -0.6901), (-0.5746, -0.5746, -0.6901), (-0.6757, -0.4515, -0.6901), (-0.7508, -0.311, -0.6901), (-0.797, -0.1585, -0.6901), (-0.8126, 2.792e-09, -0.6901), (-0.797, 0.1585, -0.6901), (-0.7508, 0.311, -0.6901), (-0.6757, 0.4515, -0.6901), (-0.5746, 0.5746, -0.6901), (-0.4515, 0.6757, -0.6901), (-0.311, 0.7508, -0.6901), (-0.1585, 0.797, -0.6901), (6.791e-08, 0.8126, -0.8364), (0.1585, 0.797, -0.8364), (0.311, 0.7508, -0.8364), (0.4515, 0.6757, -0.8364), (0.5746, 0.5746, -0.8364), (0.6757, 0.4515, -0.8364), (0.7508, 0.311, -0.8364), (0.797, 0.1585, -0.8364), (0.8126, 2.792e-09, -0.8364), (0.797, -0.1585, -0.8364), (0.7508, -0.311, -0.8364), (0.6757, -0.4515, -0.8364), (0.5746, -0.5746, -0.8364), (0.4515, -0.6757, -0.8364), (0.311, -0.7508, -0.8364), (0.1585, -0.797, -0.8364), (6.791e-08, -0.8126, -0.8364), (-0.1585, -0.797, -0.8364), (-0.311, -0.7508, -0.8364), (-0.4515, -0.6757, -0.8364), (-0.5746, -0.5746, -0.8364), (-0.6757, -0.4515, -0.8364), (-0.7508, -0.311, -0.8364), (-0.797, -0.1585, -0.8364), (-0.8126, 2.792e-09, -0.8364), (-0.797, 0.1585, -0.8364), (-0.7508, 0.311, -0.8364), (-0.6757, 0.4515, -0.8364), (-0.5746, 0.5746, -0.8364), (-0.4515, 0.6757, -0.8364), (-0.311, 0.7508, -0.8364), (-0.1585, 0.797, -0.8364), (8.223e-08, 0.5975, -0.8364), (0.1166, 0.586, -0.8364), (0.2286, 0.552, -0.8364), (0.3319, 0.4968, -0.8364), (0.4225, 0.4225, -0.8364), (0.4968, 0.3319, -0.8364), (0.552, 0.2286, -0.8364), (0.586, 0.1166, -0.8364), (0.5975, -4.127e-10, -0.8364), (0.586, -0.1166, -0.8364), (0.552, -0.2286, -0.8364), (0.4968, -0.3319, -0.8364), (0.4225, -0.4225, -0.8364), (0.3319, -0.4968, -0.8364), (0.2286, -0.552, -0.8364), (0.1166, -0.586, -0.8364), (8.223e-08, -0.5975, -0.8364), (-0.1166, -0.586, -0.8364), (-0.2286, -0.552, -0.8364), (-0.3319, -0.4968, -0.8364), (-0.4225, -0.4225, -0.8364), (-0.4968, -0.3319, -0.8364), (-0.552, -0.2286, -0.8364), (-0.586, -0.1166, -0.8364), (-0.5975, -4.127e-10, -0.8364), (-0.586, 0.1166, -0.8364), (-0.552, 0.2286, -0.8364), (-0.4968, 0.3319, -0.8364), (-0.4225, 0.4225, -0.8364), (-0.3319, 0.4968, -0.8364), (-0.2286, 0.552, -0.8364), (-0.1166, 0.586, -0.8364), (0.1585, -0.797, 0.6771), (3.509e-08, -0.8126, 0.6771), (0.311, 0.7508, 0.6771), (0.4515, 0.6757, 0.6771), (-0.4515, 0.6757, 0.6771), (-0.311, 0.7508, 0.6771), (-0.1585, -0.797, 0.6771), (0.5746, 0.5746, 0.6771), (-0.1585, 0.797, 0.6771), (-0.311, -0.7508, 0.6771), (0.6757, 0.4515, 0.6771), (3.509e-08, 0.8126, 0.6771), (-0.4515, -0.6757, 0.6771), (0.7508, 0.311, 0.6771), (-0.5746, -0.5746, 0.6771), (0.797, 0.1585, 0.6771), (-0.6757, -0.4515, 0.6771), (0.8126, 2.792e-09, 0.6771), (-0.7508, -0.311, 0.6771), (0.797, -0.1585, 0.6771), (-0.797, -0.1585, 0.6771), (0.7508, -0.311, 0.6771), (-0.8126, 2.792e-09, 0.6771), (0.6757, -0.4515, 0.6771), (-0.797, 0.1585, 0.6771), (0.5746, -0.5746, 0.6771), (-0.7508, 0.311, 0.6771), (0.4515, -0.6757, 0.6771), (-0.6757, 0.4515, 0.6771), (0.311, -0.7508, 0.6771), (0.1585, 0.797, 0.6771), (-0.5746, 0.5746, 0.6771), (-0.7519, -0.05913, 0.8427), (-0.6778, 0.04231, 0.8427), (-0.5775, 0.1419, 0.8427), (-0.455, 0.2358, 0.8427), (-0.3149, 0.3204, 0.8427), (-0.1626, 0.3925, 0.8427), (-0.003906, 0.4492, 0.8427), (0.155, 0.4885, 0.8427), (0.308, 0.5087, 0.8427), (0.4493, 0.5092, 0.8427), (0.5735, 0.4899, 0.8427), (-0.6757, -0.2799, 0.8427), (-0.5746, -0.238, 0.8427), (-0.4515, -0.187, 0.8427), (-0.311, -0.1288, 0.8427), (-0.1585, -0.06567, 0.8427), (7.451e-09, 0.0, 0.8427), (0.1585, 0.06567, 0.8427), (0.311, 0.1288, 0.8427), (0.4515, 0.187, 0.8427), (0.5746, 0.238, 0.8427), (0.6757, 0.2799, 0.8427), (-0.5735, -0.4899, 0.8427), (-0.4493, -0.5092, 0.8427), (-0.308, -0.5087, 0.8427), (-0.155, -0.4885, 0.8427), (0.003906, -0.4492, 0.8427), (0.1626, -0.3925, 0.8427), (0.3149, -0.3204, 0.8427), (0.455, -0.2358, 0.8427), (0.5775, -0.1419, 0.8427), (0.6778, -0.04231, 0.8427), (0.7519, 0.05913, 0.8427)], [], [(129, 128, 47, 48), (51, 50, 82, 83), (131, 130, 34, 35), (133, 132, 61, 62), (134, 129, 48, 49), (135, 131, 35, 36), (136, 133, 62, 63), (137, 134, 49, 50), (138, 135, 36, 37), (139, 136, 63, 32), (140, 137, 50, 51), (141, 138, 37, 38), (142, 140, 51, 52), (143, 141, 38, 39), (144, 142, 52, 53), (145, 143, 39, 40), (146, 144, 53, 54), (147, 145, 40, 41), (148, 146, 54, 55), (149, 147, 41, 42), (150, 148, 55, 56), (151, 149, 42, 43), (152, 150, 56, 57), (153, 151, 43, 44), (154, 152, 57, 58), (155, 153, 44, 45), (156, 154, 58, 59), (157, 155, 45, 46), (158, 139, 32, 33), (159, 156, 59, 60), (128, 157, 46, 47), (130, 158, 33, 34), (132, 159, 60, 61), (86, 85, 117, 118), (38, 37, 69, 70), (52, 51, 83, 84), (39, 38, 70, 71), (53, 52, 84, 85), (40, 39, 71, 72), (54, 53, 85, 86), (41, 40, 72, 73), (55, 54, 86, 87), (42, 41, 73, 74), (56, 55, 87, 88), (43, 42, 74, 75), (57, 56, 88, 89), (44, 43, 75, 76), (58, 57, 89, 90), (45, 44, 76, 77), (59, 58, 90, 91), (46, 45, 77, 78), (33, 32, 64, 65), (60, 59, 91, 92), (47, 46, 78, 79), (34, 33, 65, 66), (61, 60, 92, 93), (48, 47, 79, 80), (35, 34, 66, 67), (62, 61, 93, 94), (49, 48, 80, 81), (36, 35, 67, 68), (63, 62, 94, 95), (50, 49, 81, 82), (37, 36, 68, 69), (32, 63, 95, 64), (97, 96, 127, 126, 125, 124, 123, 122, 121, 120, 119, 118, 117, 116, 115, 114, 113, 112, 111, 110, 109, 108, 107, 106, 105, 104, 103, 102, 101, 100, 99, 98), (73, 72, 104, 105), (87, 86, 118, 119), (74, 73, 105, 106), (88, 87, 119, 120), (75, 74, 106, 107), (89, 88, 120, 121), (76, 75, 107, 108), (90, 89, 121, 122), (77, 76, 108, 109), (91, 90, 122, 123), (78, 77, 109, 110), (65, 64, 96, 97), (92, 91, 123, 124), (79, 78, 110, 111), (66, 65, 97, 98), (93, 92, 124, 125), (80, 79, 111, 112), (67, 66, 98, 99), (94, 93, 125, 126), (81, 80, 112, 113), (68, 67, 99, 100), (95, 94, 126, 127), (82, 81, 113, 114), (69, 68, 100, 101), (64, 95, 127, 96), (83, 82, 114, 115), (70, 69, 101, 102), (84, 83, 115, 116), (71, 70, 102, 103), (85, 84, 116, 117), (72, 71, 103, 104), (29, 28, 159, 132), (2, 1, 158, 130), (15, 14, 157, 128), (28, 27, 156, 159), (1, 0, 139, 158), (14, 13, 155, 157), (27, 26, 154, 156), (13, 12, 153, 155), (26, 25, 152, 154), (12, 11, 151, 153), (25, 24, 150, 152), (11, 10, 149, 151), (24, 23, 148, 150), (10, 9, 147, 149), (23, 22, 146, 148), (9, 8, 145, 147), (22, 21, 144, 146), (8, 7, 143, 145), (21, 20, 142, 144), (7, 6, 141, 143), (20, 19, 140, 142), (6, 5, 138, 141), (19, 18, 137, 140), (0, 31, 136, 139), (5, 4, 135, 138), (18, 17, 134, 137), (31, 30, 133, 136), (4, 3, 131, 135), (17, 16, 129, 134), (30, 29, 132, 133), (3, 2, 130, 131), (16, 15, 128, 129), (25, 160, 23, 24), (160, 171, 22, 23), (171, 182, 21, 22), (182, 19, 20, 21), (26, 161, 160, 25), (161, 172, 171, 160), (172, 183, 182, 171), (183, 18, 19, 182), (27, 162, 161, 26), (162, 173, 172, 161), (173, 184, 183, 172), (184, 17, 18, 183), (28, 163, 162, 27), (163, 174, 173, 162), (174, 185, 184, 173), (185, 16, 17, 184), (29, 164, 163, 28), (164, 175, 174, 163), (175, 186, 185, 174), (186, 15, 16, 185), (30, 165, 164, 29), (165, 176, 175, 164), (176, 187, 186, 175), (187, 14, 15, 186), (31, 166, 165, 30), (166, 177, 176, 165), (177, 188, 187, 176), (188, 13, 14, 187), (0, 167, 166, 31), (167, 178, 177, 166), (178, 189, 188, 177), (189, 12, 13, 188), (1, 168, 167, 0), (168, 179, 178, 167), (179, 190, 189, 178), (190, 11, 12, 189), (2, 169, 168, 1), (169, 180, 179, 168), (180, 191, 190, 179), (191, 10, 11, 190), (3, 170, 169, 2), (170, 181, 180, 169), (181, 192, 191, 180), (192, 9, 10, 191), (4, 5, 170, 3), (5, 6, 181, 170), (6, 7, 192, 181), (7, 8, 9, 192)])
me_mesh.polygons.foreach_set('material_index', [0, 0, 0, 0, 0, 0, 0, 0, 0, 0, 0, 0, 0, 0, 0, 0, 0, 0, 0, 0, 0, 0, 0, 0, 0, 0, 0, 0, 0, 0, 0, 0, 0, 0, 0, 0, 0, 0, 0, 0, 0, 0, 0, 0, 0, 0, 0, 0, 0, 0, 0, 0, 0, 0, 0, 0, 0, 0, 0, 0, 0, 0, 0, 0, 0, 0, 0, 0, 0, 0, 0, 0, 0, 0, 0, 0, 0, 0, 0, 0, 0, 0, 0, 0, 0, 0, 0, 0, 0, 0, 0, 0, 0, 0, 0, 0, 0, 0, 0, 0, 0, 0, 0, 0, 0, 0, 0, 0, 0, 0, 0, 0, 0, 0, 0, 0, 0, 0, 0, 0, 0, 0, 0, 0, 0, 0, 0, 0, 0, 1, 1, 1, 1, 1, 1, 1, 1, 1, 1, 1, 1, 1, 1, 1, 1, 1, 1, 1, 1, 1, 1, 1, 1, 1, 1, 1, 1, 1, 1, 1, 1, 1, 1, 1, 1, 1, 1, 1, 1, 1, 1, 1, 1, 1, 1, 1, 1])
_uv = me_mesh.uv_layers.new(name='UVMap')
_uv.uv.foreach_set('vector', [0.5, 1.0, 0.5312, 1.0, 0.5312, 1.0, 0.5, 1.0, 0.4062, 1.0, 0.4375, 1.0, 0.4375, 1.0, 0.4062, 1.0, 0.9062, 1.0, 0.9375, 1.0, 0.9375, 1.0, 0.9062, 1.0, 0.0625, 1.0, 0.09375, 1.0, 0.09375, 1.0, 0.0625, 1.0, 0.4687, 1.0, 0.5, 1.0, 0.5, 1.0, 0.4688, 1.0, 0.875, 1.0, 0.9062, 1.0, 0.9062, 1.0, 0.875, 1.0, 0.03125, 1.0, 0.0625, 1.0, 0.0625, 1.0, 0.03125, 1.0, 0.4375, 1.0, 0.4687, 1.0, 0.4688, 1.0, 0.4375, 1.0, 0.8438, 1.0, 0.875, 1.0, 0.875, 1.0, 0.8438, 1.0, 0.0, 1.0, 0.03125, 1.0, 0.03125, 1.0, 0.0, 1.0, 0.4063, 1.0, 0.4375, 1.0, 0.4375, 1.0, 0.4062, 1.0, 0.8125, 1.0, 0.8438, 1.0, 0.8438, 1.0, 0.8125, 1.0, 0.375, 1.0, 0.4063, 1.0, 0.4062, 1.0, 0.375, 1.0, 0.7812, 1.0, 0.8125, 1.0, 0.8125, 1.0, 0.7812, 1.0, 0.3438, 1.0, 0.375, 1.0, 0.375, 1.0, 0.3438, 1.0, 0.75, 1.0, 0.7812, 1.0, 0.7812, 1.0, 0.75, 1.0, 0.3125, 1.0, 0.3438, 1.0, 0.3438, 1.0, 0.3125, 1.0, 0.7188, 1.0, 0.75, 1.0, 0.75, 1.0, 0.7188, 1.0, 0.2812, 1.0, 0.3125, 1.0, 0.3125, 1.0, 0.2812, 1.0, 0.6875, 1.0, 0.7188, 1.0, 0.7188, 1.0, 0.6875, 1.0, 0.25, 1.0, 0.2812, 1.0, 0.2812, 1.0, 0.25, 1.0, 0.6562, 1.0, 0.6875, 1.0, 0.6875, 1.0, 0.6562, 1.0, 0.2188, 1.0, 0.25, 1.0, 0.25, 1.0, 0.2188, 1.0, 0.625, 1.0, 0.6562, 1.0, 0.6562, 1.0, 0.625, 1.0, 0.1875, 1.0, 0.2188, 1.0, 0.2188, 1.0, 0.1875, 1.0, 0.5938, 1.0, 0.625, 1.0, 0.625, 1.0, 0.5938, 1.0, 0.1562, 1.0, 0.1875, 1.0, 0.1875, 1.0, 0.1562, 1.0, 0.5625, 1.0, 0.5938, 1.0, 0.5938, 1.0, 0.5625, 1.0, 0.9688, 1.0, 1.0, 1.0, 1.0, 1.0, 0.9688, 1.0, 0.125, 1.0, 0.1562, 1.0, 0.1562, 1.0, 0.125, 1.0, 0.5312, 1.0, 0.5625, 1.0, 0.5625, 1.0, 0.5312, 1.0, 0.9375, 1.0, 0.9688, 1.0, 0.9688, 1.0, 0.9375, 1.0, 0.09375, 1.0, 0.125, 1.0, 0.125, 1.0, 0.09375, 1.0, 0.3125, 1.0, 0.3438, 1.0, 0.3438, 1.0, 0.3125, 1.0, 0.8125, 1.0, 0.8438, 1.0, 0.8438, 1.0, 0.8125, 1.0, 0.375, 1.0, 0.4062, 1.0, 0.4062, 1.0, 0.375, 1.0, 0.7812, 1.0, 0.8125, 1.0, 0.8125, 1.0, 0.7812, 1.0, 0.3438, 1.0, 0.375, 1.0, 0.375, 1.0, 0.3438, 1.0, 0.75, 1.0, 0.7812, 1.0, 0.7812, 1.0, 0.75, 1.0, 0.3125, 1.0, 0.3438, 1.0, 0.3438, 1.0, 0.3125, 1.0, 0.7188, 1.0, 0.75, 1.0, 0.75, 1.0, 0.7188, 1.0, 0.2812, 1.0, 0.3125, 1.0, 0.3125, 1.0, 0.2812, 1.0, 0.6875, 1.0, 0.7188, 1.0, 0.7188, 1.0, 0.6875, 1.0, 0.25, 1.0, 0.2812, 1.0, 0.2812, 1.0, 0.25, 1.0, 0.6562, 1.0, 0.6875, 1.0, 0.6875, 1.0, 0.6562, 1.0, 0.2188, 1.0, 0.25, 1.0, 0.25, 1.0, 0.2188, 1.0, 0.625, 1.0, 0.6562, 1.0, 0.6562, 1.0, 0.625, 1.0, 0.1875, 1.0, 0.2188, 1.0, 0.2188, 1.0, 0.1875, 1.0, 0.5938, 1.0, 0.625, 1.0, 0.625, 1.0, 0.5938, 1.0, 0.1562, 1.0, 0.1875, 1.0, 0.1875, 1.0, 0.1562, 1.0, 0.5625, 1.0, 0.5938, 1.0, 0.5938, 1.0, 0.5625, 1.0, 0.9688, 1.0, 1.0, 1.0, 1.0, 1.0, 0.9688, 1.0, 0.125, 1.0, 0.1562, 1.0, 0.1562, 1.0, 0.125, 1.0, 0.5312, 1.0, 0.5625, 1.0, 0.5625, 1.0, 0.5312, 1.0, 0.9375, 1.0, 0.9688, 1.0, 0.9688, 1.0, 0.9375, 1.0, 0.09375, 1.0, 0.125, 1.0, 0.125, 1.0, 0.09375, 1.0, 0.5, 1.0, 0.5312, 1.0, 0.5312, 1.0, 0.5, 1.0, 0.9062, 1.0, 0.9375, 1.0, 0.9375, 1.0, 0.9062, 1.0, 0.0625, 1.0, 0.09375, 1.0, 0.09375, 1.0, 0.0625, 1.0, 0.4688, 1.0, 0.5, 1.0, 0.5, 1.0, 0.4688, 1.0, 0.875, 1.0, 0.9062, 1.0, 0.9062, 1.0, 0.875, 1.0, 0.03125, 1.0, 0.0625, 1.0, 0.0625, 1.0, 0.03125, 1.0, 0.4375, 1.0, 0.4688, 1.0, 0.4688, 1.0, 0.4375, 1.0, 0.8438, 1.0, 0.875, 1.0, 0.875, 1.0, 0.8438, 1.0, 0.0, 1.0, 0.03125, 1.0, 0.03125, 1.0, 0.0, 1.0, 0.2968, 0.4854, 0.25, 0.49, 0.2032, 0.4854, 0.1582, 0.4717, 0.1167, 0.4496, 0.08029, 0.4197, 0.05045, 0.3833, 0.02827, 0.3418, 0.01461, 0.2968, 0.01, 0.25, 0.01461, 0.2032, 0.02827, 0.1582, 0.05045, 0.1167, 0.08029, 0.08029, 0.1167, 0.05045, 0.1582, 0.02827, 0.2032, 0.01461, 0.25, 0.01, 0.2968, 0.01461, 0.3418, 0.02827, 0.3833, 0.05045, 0.4197, 0.08029, 0.4496, 0.1167, 0.4717, 0.1582, 0.4854, 0.2032, 0.49, 0.25, 0.4854, 0.2968, 0.4717, 0.3418, 0.4496, 0.3833, 0.4197, 0.4197, 0.3833, 0.4496, 0.3418, 0.4717, 0.7188, 1.0, 0.75, 1.0, 0.75, 1.0, 0.7188, 1.0, 0.2812, 1.0, 0.3125, 1.0, 0.3125, 1.0, 0.2812, 1.0, 0.6875, 1.0, 0.7188, 1.0, 0.7188, 1.0, 0.6875, 1.0, 0.25, 1.0, 0.2812, 1.0, 0.2812, 1.0, 0.25, 1.0, 0.6562, 1.0, 0.6875, 1.0, 0.6875, 1.0, 0.6562, 1.0, 0.2188, 1.0, 0.25, 1.0, 0.25, 1.0, 0.2188, 1.0, 0.625, 1.0, 0.6562, 1.0, 0.6562, 1.0, 0.625, 1.0, 0.1875, 1.0, 0.2188, 1.0, 0.2188, 1.0, 0.1875, 1.0, 0.5938, 1.0, 0.625, 1.0, 0.625, 1.0, 0.5938, 1.0, 0.1562, 1.0, 0.1875, 1.0, 0.1875, 1.0, 0.1562, 1.0, 0.5625, 1.0, 0.5938, 1.0, 0.5938, 1.0, 0.5625, 1.0, 0.9688, 1.0, 1.0, 1.0, 1.0, 1.0, 0.9688, 1.0, 0.125, 1.0, 0.1562, 1.0, 0.1562, 1.0, 0.125, 1.0, 0.5312, 1.0, 0.5625, 1.0, 0.5625, 1.0, 0.5312, 1.0, 0.9375, 1.0, 0.9688, 1.0, 0.9688, 1.0, 0.9375, 1.0, 0.09375, 1.0, 0.125, 1.0, 0.125, 1.0, 0.09375, 1.0, 0.5, 1.0, 0.5312, 1.0, 0.5312, 1.0, 0.5, 1.0, 0.9062, 1.0, 0.9375, 1.0, 0.9375, 1.0, 0.9062, 1.0, 0.0625, 1.0, 0.09375, 1.0, 0.09375, 1.0, 0.0625, 1.0, 0.4688, 1.0, 0.5, 1.0, 0.5, 1.0, 0.4688, 1.0, 0.875, 1.0, 0.9062, 1.0, 0.9062, 1.0, 0.875, 1.0, 0.03125, 1.0, 0.0625, 1.0, 0.0625, 1.0, 0.03125, 1.0, 0.4375, 1.0, 0.4688, 1.0, 0.4688, 1.0, 0.4375, 1.0, 0.8438, 1.0, 0.875, 1.0, 0.875, 1.0, 0.8438, 1.0, 0.0, 1.0, 0.03125, 1.0, 0.03125, 1.0, 0.0, 1.0, 0.4062, 1.0, 0.4375, 1.0, 0.4375, 1.0, 0.4062, 1.0, 0.8125, 1.0, 0.8438, 1.0, 0.8438, 1.0, 0.8125, 1.0, 0.375, 1.0, 0.4062, 1.0, 0.4062, 1.0, 0.375, 1.0, 0.7812, 1.0, 0.8125, 1.0, 0.8125, 1.0, 0.7812, 1.0, 0.3438, 1.0, 0.375, 1.0, 0.375, 1.0, 0.3438, 1.0, 0.75, 1.0, 0.7812, 1.0, 0.7812, 1.0, 0.75, 1.0, 0.09375, 1.0, 0.125, 1.0, 0.125, 1.0, 0.09375, 1.0, 0.9375, 1.0, 0.9688, 1.0, 0.9688, 1.0, 0.9375, 1.0, 0.5312, 1.0, 0.5625, 1.0, 0.5625, 1.0, 0.5312, 1.0, 0.125, 1.0, 0.1562, 1.0, 0.1562, 1.0, 0.125, 1.0, 0.9688, 1.0, 1.0, 1.0, 1.0, 1.0, 0.9688, 1.0, 0.5625, 1.0, 0.5938, 1.0, 0.5938, 1.0, 0.5625, 1.0, 0.1562, 1.0, 0.1875, 1.0, 0.1875, 1.0, 0.1562, 1.0, 0.5938, 1.0, 0.625, 1.0, 0.625, 1.0, 0.5938, 1.0, 0.1875, 1.0, 0.2188, 1.0, 0.2188, 1.0, 0.1875, 1.0, 0.625, 1.0, 0.6562, 1.0, 0.6562, 1.0, 0.625, 1.0, 0.2188, 1.0, 0.25, 1.0, 0.25, 1.0, 0.2188, 1.0, 0.6562, 1.0, 0.6875, 1.0, 0.6875, 1.0, 0.6562, 1.0, 0.25, 1.0, 0.2812, 1.0, 0.2812, 1.0, 0.25, 1.0, 0.6875, 1.0, 0.7188, 1.0, 0.7188, 1.0, 0.6875, 1.0, 0.2812, 1.0, 0.3125, 1.0, 0.3125, 1.0, 0.2812, 1.0, 0.7188, 1.0, 0.75, 1.0, 0.75, 1.0, 0.7188, 1.0, 0.3125, 1.0, 0.3438, 1.0, 0.3438, 1.0, 0.3125, 1.0, 0.75, 1.0, 0.7812, 1.0, 0.7812, 1.0, 0.75, 1.0, 0.3438, 1.0, 0.375, 1.0, 0.375, 1.0, 0.3438, 1.0, 0.7812, 1.0, 0.8125, 1.0, 0.8125, 1.0, 0.7812, 1.0, 0.375, 1.0, 0.4062, 1.0, 0.4063, 1.0, 0.375, 1.0, 0.8125, 1.0, 0.8438, 1.0, 0.8438, 1.0, 0.8125, 1.0, 0.4062, 1.0, 0.4375, 1.0, 0.4375, 1.0, 0.4063, 1.0, 0.0, 1.0, 0.03125, 1.0, 0.03125, 1.0, 0.0, 1.0, 0.8438, 1.0, 0.875, 1.0, 0.875, 1.0, 0.8438, 1.0, 0.4375, 1.0, 0.4688, 1.0, 0.4687, 1.0, 0.4375, 1.0, 0.03125, 1.0, 0.0625, 1.0, 0.0625, 1.0, 0.03125, 1.0, 0.875, 1.0, 0.9062, 1.0, 0.9062, 1.0, 0.875, 1.0, 0.4688, 1.0, 0.5, 1.0, 0.5, 1.0, 0.4687, 1.0, 0.0625, 1.0, 0.09375, 1.0, 0.09375, 1.0, 0.0625, 1.0, 0.9062, 1.0, 0.9375, 1.0, 0.9375, 1.0, 0.9062, 1.0, 0.5, 1.0, 0.5312, 1.0, 0.5312, 1.0, 0.5, 1.0, 0.2188, 1.0, 0.31, 1.0, 0.2812, 1.0, 0.25, 1.0, 0.31, 1.0, 0.3444, 1.0, 0.3125, 1.0, 0.2812, 1.0, 0.3444, 1.0, 0.3742, 1.0, 0.3438, 1.0, 0.3125, 1.0, 0.3742, 1.0, 0.4062, 1.0, 0.375, 1.0, 0.3438, 1.0, 0.1875, 1.0, 0.3218, 1.0, 0.31, 1.0, 0.2188, 1.0, 0.3218, 1.0, 0.3661, 1.0, 0.3444, 1.0, 0.31, 1.0, 0.3661, 1.0, 0.3989, 1.0, 0.3742, 1.0, 0.3444, 1.0, 0.3989, 1.0, 0.4375, 1.0, 0.4062, 1.0, 0.3742, 1.0, 0.1562, 1.0, 0.3281, 1.0, 0.3218, 1.0, 0.1875, 1.0, 0.3281, 1.0, 0.3839, 1.0, 0.3661, 1.0, 0.3218, 1.0, 0.3839, 1.0, 0.4219, 1.0, 0.3989, 1.0, 0.3661, 1.0, 0.4219, 1.0, 0.4688, 1.0, 0.4375, 1.0, 0.3989, 1.0, 0.125, 1.0, 0.3332, 1.0, 0.3281, 1.0, 0.1562, 1.0, 0.3332, 1.0, 0.4007, 1.0, 0.3839, 1.0, 0.3281, 1.0, 0.4007, 1.0, 0.4444, 1.0, 0.4219, 1.0, 0.3839, 1.0, 0.4444, 1.0, 0.5, 1.0, 0.4688, 1.0, 0.4219, 1.0, 0.09375, 1.0, 0.3392, 1.0, 0.3332, 1.0, 0.125, 1.0, 0.3392, 1.0, 0.4181, 1.0, 0.4007, 1.0, 0.3332, 1.0, 0.4181, 1.0, 0.4672, 1.0, 0.4444, 1.0, 0.4007, 1.0, 0.4672, 1.0, 0.5312, 1.0, 0.5, 1.0, 0.4444, 1.0, 0.0625, 1.0, 0.3482, 1.0, 0.3392, 1.0, 0.09375, 1.0, 0.3482, 1.0, 0.4375, 1.0, 0.4181, 1.0, 0.3392, 1.0, 0.4375, 1.0, 0.4911, 1.0, 0.4672, 1.0, 0.4181, 1.0, 0.4911, 1.0, 0.5625, 1.0, 0.5312, 1.0, 0.4672, 1.0, 0.03125, 1.0, 0.3624, 1.0, 0.3482, 1.0, 0.0625, 1.0, 0.3624, 1.0, 0.4604, 1.0, 0.4375, 1.0, 0.3482, 1.0, 0.4604, 1.0, 0.5166, 1.0, 0.4911, 1.0, 0.4375, 1.0, 0.5166, 1.0, 0.5938, 1.0, 0.5625, 1.0, 0.4911, 1.0, 0.0, 1.0, 0.3851, 1.0, 0.3624, 1.0, 0.03125, 1.0, 0.3851, 1.0, 0.489, 1.0, 0.4604, 1.0, 0.3624, 1.0, 0.489, 1.0, 0.545, 1.0, 0.5166, 1.0, 0.4604, 1.0, 0.545, 1.0, 0.625, 1.0, 0.5938, 1.0, 0.5166, 1.0, 0.9688, 1.0, 0.7969, 1.0, 0.7918, 1.0, 1.0, 1.0, 0.7969, 1.0, 0.7411, 1.0, 0.7243, 1.0, 0.7918, 1.0, 0.7411, 1.0, 0.7031, 1.0, 0.6806, 1.0, 0.7243, 1.0, 0.7031, 1.0, 0.6562, 1.0, 0.625, 1.0, 0.6806, 1.0, 0.9375, 1.0, 0.8032, 1.0, 0.7969, 1.0, 0.9688, 1.0, 0.8032, 1.0, 0.7589, 1.0, 0.7411, 1.0, 0.7969, 1.0, 0.7589, 1.0, 0.7261, 1.0, 0.7031, 1.0, 0.7411, 1.0, 0.7261, 1.0, 0.6875, 1.0, 0.6562, 1.0, 0.7031, 1.0, 0.9062, 1.0, 0.815, 1.0, 0.8032, 1.0, 0.9375, 1.0, 0.815, 1.0, 0.7806, 1.0, 0.7589, 1.0, 0.8032, 1.0, 0.7806, 1.0, 0.7508, 1.0, 0.7261, 1.0, 0.7589, 1.0, 0.7508, 1.0, 0.7188, 1.0, 0.6875, 1.0, 0.7261, 1.0, 0.875, 1.0, 0.8438, 1.0, 0.815, 1.0, 0.9062, 1.0, 0.8438, 1.0, 0.8125, 1.0, 0.7806, 1.0, 0.815, 1.0, 0.8125, 1.0, 0.7812, 1.0, 0.7508, 1.0, 0.7806, 1.0, 0.7812, 1.0, 0.75, 1.0, 0.7188, 1.0, 0.7508, 1.0])
me_mesh.materials.append(mat_liquid)
me_mesh.materials.append(mat_bubble)
me_mesh.update()
me_plane = bpy.data.meshes.new('Plane')
me_plane.from_pydata([(-1.0, -1.0, 0.0), (1.0, -1.0, 0.0), (-1.0, 1.0, 0.0), (1.0, 1.0, 0.0)], [], [(0, 1, 3, 2)])
_uv = me_plane.uv_layers.new(name='UVMap')
_uv.uv.foreach_set('vector', [0.0, 0.0, 1.0, 0.0, 1.0, 1.0, 0.0, 1.0])
me_plane.update()

# ---- objects
ob_camera = bpy.data.objects.new('Camera', cam_camera)
ob_sun = bpy.data.objects.new('Sun', light_sun)
ob_cup = bpy.data.objects.new('Cup', me_cylinder_001)
ob_liquid = bpy.data.objects.new('Liquid', me_mesh)
ob_hole = bpy.data.objects.new('Hole', None)
ob_surface = bpy.data.objects.new('Surface', me_plane)
ob_bubble = bpy.data.objects.new('Bubble', None)
_N = mat_cup.node_tree.nodes; _L = mat_cup.node_tree.links
n0 = _N.new('NodeFrame'); n0.name = 'Frame.001'; n0.location = (-627, -657)
n0.label = 'Wireframe'
n0.width = 854
n1 = _N.new('NodeFrame'); n1.name = 'Frame'; n1.location = (-357, 802)
n1.label = 'Hole controller'
n1.width = 1018
n2 = _N.new('NodeFrame'); n2.name = 'Frame.002'; n2.location = (978, 958)
n2.label = 'Volume Shader'
n2.width = 964
n3 = _N.new('NodeFrame'); n3.name = 'Frame.003'; n3.location = (553, 222)
n3.label = 'Surface shader'
n3.width = 1071
n4 = _N.new('ShaderNodeOutputMaterial'); n4.name = 'Material Output'; n4.location = (2009, 257)
n5 = _N.new('ShaderNodeUVMap'); n5.name = 'UV Map'; n5.location = (30, -30)
n5.uv_map = 'UVMap'
n6 = _N.new('ShaderNodeTexBrick'); n6.name = 'Brick Texture'; n6.location = (241, -74)
n6.offset = 0.0
n6.inputs[2].default_value = (1.0, 1.0, 1.0, 1.0)
n6.inputs[4].default_value = 21.4
n6.inputs[6].default_value = 0.0
n6.inputs[8].default_value = 1.0
n6.inputs[9].default_value = 1.0
n7 = _N.new('ShaderNodeBsdfDiffuse'); n7.name = 'Diffuse BSDF'; n7.location = (497, -129)
n7.inputs[0].default_value = (1.0, 0.4857, 0.2216, 1.0)
n8 = _N.new('ShaderNodeMixShader'); n8.name = 'Mix Shader.001'; n8.location = (684, -95)
n9 = _N.new('ShaderNodeTexCoord'); n9.name = 'Texture Coordinate'; n9.location = (30, -126)
n9.object = ob_hole
n10 = _N.new('ShaderNodeMath'); n10.name = 'Math'; n10.location = (848, -145)
n10.operation = 'GREATER_THAN'
n10.inputs[1].default_value = 0.0
n10.inputs[2].default_value = -4.3
n11 = _N.new('ShaderNodeTexGradient'); n11.name = 'Gradient Texture'; n11.location = (297, -30)
n11.gradient_type = 'QUADRATIC_SPHERE'
n12 = _N.new('ShaderNodeTexNoise'); n12.name = 'Noise Texture'; n12.location = (298, -191)
n12.noise_dimensions = '4D'
n12.inputs[1].default_value = -1.1
n12.inputs[2].default_value = 1.0
n12.inputs[3].default_value = 2.6
n12.inputs[4].default_value = 0.85
n13 = _N.new('ShaderNodeMath'); n13.name = 'Math.002'; n13.location = (641, -164)
n13.operation = 'GREATER_THAN'
n13.inputs[2].default_value = 0.0
n14 = _N.new('ShaderNodeMath'); n14.name = 'Math.001'; n14.location = (221, -187)
n14.operation = 'MULTIPLY'
n14.inputs[1].default_value = 1000.0
n15 = _N.new('ShaderNodeInvert'); n15.name = 'Invert'; n15.location = (30, -211)
n16 = _N.new('ShaderNodeVolumePrincipled'); n16.name = 'Principled Volume'; n16.location = (694, -154)
n17 = _N.new('ShaderNodeRGB'); n17.name = 'RGB.002'; n17.location = (423, -30)
n17.outputs[0].default_value = (1.0, 0.4846, 0.2195, 1.0)
n18 = _N.new('ShaderNodeBsdfPrincipled'); n18.name = 'Principled BSDF'; n18.location = (297, -40)
n18.distribution = 'GGX'
n18.subsurface_method = 'RANDOM_WALK_SKIN'
n18.inputs[2].default_value = 0.3682
n18.inputs[3].default_value = 1.45
n18.inputs[11].default_value = 1.01
n18.inputs[13].default_value = 1.0
n18.inputs[27].default_value = (0.0, 0.0, 0.0, 1.0)
n18.inputs[28].default_value = 1.0
n19 = _N.new('ShaderNodeRGB'); n19.name = 'RGB'; n19.location = (30, -110)
n19.outputs[0].default_value = (0.07324, 0.07324, 0.07324, 1.0)
n20 = _N.new('ShaderNodeMixShader'); n20.name = 'Mix Shader'; n20.location = (901, -30)
n21 = _N.new('ShaderNodeBsdfTransparent'); n21.name = 'Transparent BSDF'; n21.location = (607, -227)
n21.inputs[0].default_value = (1.0, 1.0, 1.0, 0.0)
n5.parent = n0
n6.parent = n0
n7.parent = n0
n8.parent = n0
n9.parent = n1
n10.parent = n1
n11.parent = n1
n12.parent = n1
n13.parent = n1
n14.parent = n2
n15.parent = n2
n16.parent = n2
n17.parent = n2
n18.parent = n3
n19.parent = n3
n20.parent = n3
n21.parent = n3
_L.new(n9.outputs[3], n11.inputs[0])
_L.new(n18.outputs[0], n20.inputs[1])
_L.new(n20.outputs[0], n4.inputs[0])
_L.new(n10.outputs[0], n20.inputs[0])
_L.new(n16.outputs[0], n4.inputs[1])
_L.new(n15.outputs[0], n14.inputs[0])
_L.new(n10.outputs[0], n15.inputs[1])
_L.new(n19.outputs[0], n18.inputs[0])
_L.new(n11.outputs[1], n13.inputs[0])
_L.new(n13.outputs[0], n10.inputs[0])
_L.new(n12.outputs[0], n13.inputs[1])
_L.new(n14.outputs[0], n16.inputs[2])
_L.new(n5.outputs[0], n6.inputs[0])
_L.new(n6.outputs[1], n8.inputs[0])
_L.new(n17.outputs[0], n16.inputs[0])
_L.new(n21.outputs[0], n20.inputs[2])
n4.is_active_output = True
_N = mat_bubble.node_tree.nodes; _L = mat_bubble.node_tree.links
n0 = _N.new('ShaderNodeCombineXYZ'); n0.name = 'Combine XYZ'; n0.location = (2969, 155)
n1 = _N.new('ShaderNodeMath'); n1.name = 'Math'; n1.location = (2749, 108)
n1.operation = 'SUBTRACT'
n2 = _N.new('ShaderNodeSeparateXYZ'); n2.name = 'Separate XYZ'; n2.location = (2543, -81)
n3 = _N.new('ShaderNodeDisplacement'); n3.name = 'Displacement'; n3.location = (2309, -88)
n3.inputs[1].default_value = 0.0
n3.inputs[2].default_value = 30.0
n4 = _N.new('ShaderNodeMath'); n4.name = 'Math.001'; n4.location = (2550, 114)
n4.operation = 'MAXIMUM'
n4.inputs[0].default_value = 0.0
n5 = _N.new('ShaderNodeBsdfAnisotropic'); n5.name = 'Glossy BSDF'; n5.location = (675, 469)
n5.distribution = 'GGX'
n5.inputs[0].default_value = (0.00813, 0.00273, 0.0, 1.0)
n5.inputs[1].default_value = 0.0
n6 = _N.new('ShaderNodeMixShader'); n6.name = 'Mix Shader'; n6.location = (1654, 528)
n7 = _N.new('ShaderNodeMixShader'); n7.name = 'Mix Shader.001'; n7.location = (1931, 692)
n8 = _N.new('ShaderNodeValToRGB'); n8.name = 'ColorRamp'; n8.location = (2072, 524)
n8.color_ramp.interpolation = 'B_SPLINE'
while len(n8.color_ramp.elements) > 1: n8.color_ramp.elements.remove(n8.color_ramp.elements[-1])
n8.color_ramp.elements[0].position = 0.9318; n8.color_ramp.elements[0].color = (0.0, 0.0, 0.0, 1.0)
_e = n8.color_ramp.elements.new(1.0); _e.color = (1.0, 1.0, 1.0, 1.0)
n9 = _N.new('ShaderNodeFloatCurve'); n9.name = 'Float Curve.001'; n9.location = (3128, 603)
_c = n9.mapping.curves[0]
while len(_c.points) > 2: _c.points.remove(_c.points[-1])
_c.points[0].location = (0.0, 0.0); _c.points[0].handle_type = 'AUTO'
_c.points[1].location = (0.13182, 0.10625); _c.points[1].handle_type = 'AUTO'
_p = _c.points.new(0.30455, 0.2125); _p.handle_type = 'AUTO'
_p = _c.points.new(0.52273, 0.36875); _p.handle_type = 'AUTO'
_p = _c.points.new(0.80455, 0.1); _p.handle_type = 'AUTO'
_p = _c.points.new(0.93636, 0.13125); _p.handle_type = 'AUTO'
_p = _c.points.new(1.0, 0.0); _p.handle_type = 'AUTO'
n9.mapping.update()
n10 = _N.new('ShaderNodeBsdfPrincipled'); n10.name = 'Principled BSDF.001'; n10.location = (2767, 1823)
n10.distribution = 'GGX'
n10.subsurface_method = 'RANDOM_WALK_SKIN'
n10.inputs[0].default_value = (1.0, 0.305, 0.07439, 1.0)
n10.inputs[1].default_value = 1.0
n10.inputs[2].default_value = 1.0
n10.inputs[3].default_value = 1.45
n10.inputs[11].default_value = 1.01
n10.inputs[13].default_value = 0.004545
n10.inputs[27].default_value = (0.0, 0.0, 0.0, 1.0)
n10.inputs[28].default_value = 1.0
n11 = _N.new('ShaderNodeBsdfPrincipled'); n11.name = 'Principled BSDF.002'; n11.location = (1750, 2085)
n11.distribution = 'GGX'
n11.subsurface_method = 'RANDOM_WALK_SKIN'
n11.inputs[0].default_value = (1.0, 0.8616, 0.5162, 1.0)
n11.inputs[2].default_value = 0.2636
n11.inputs[3].default_value = 1.45
n11.inputs[11].default_value = 1.01
n11.inputs[13].default_value = 1.0
n11.inputs[27].default_value = (0.0, 0.0, 0.0, 1.0)
n11.inputs[28].default_value = 1.0
n12 = _N.new('ShaderNodeMixShader'); n12.name = 'Mix Shader.004'; n12.location = (3500, 656)
n13 = _N.new('ShaderNodeGroup'); n13.name = 'Group.002'; n13.location = (-343, -124)
n13.node_tree = ng_nodegroup
n13.inputs[0].default_value = 5.3
n13.inputs[1].default_value = 24.0
n14 = _N.new('ShaderNodeGroup'); n14.name = 'Group'; n14.location = (-134, 80)
n14.node_tree = ng_nodegroup
n14.inputs[0].default_value = -0.3
n14.inputs[1].default_value = 31.9
n15 = _N.new('ShaderNodeMath'); n15.name = 'Math.006'; n15.location = (286, 152)
n15.operation = 'MAXIMUM'
n15.use_clamp = True
n15.inputs[2].default_value = -2.0
n16 = _N.new('ShaderNodeGroup'); n16.name = 'Group.003'; n16.location = (-587, -317)
n16.node_tree = ng_nodegroup
n16.inputs[0].default_value = 4.6
n16.inputs[1].default_value = 40.0
n17 = _N.new('ShaderNodeMath'); n17.name = 'Math.007'; n17.location = (56, -47)
n17.operation = 'MAXIMUM'
n17.use_clamp = True
n17.inputs[2].default_value = -2.0
n18 = _N.new('ShaderNodeMath'); n18.name = 'Math.008'; n18.location = (-153, -248)
n18.operation = 'MAXIMUM'
n18.use_clamp = True
n18.inputs[2].default_value = -2.0
n19 = _N.new('ShaderNodeGroup'); n19.name = 'Group.004'; n19.location = (-556, -571)
n19.node_tree = ng_nodegroup
n19.inputs[0].default_value = 3.1
n19.inputs[1].default_value = 42.3
n20 = _N.new('ShaderNodeTexCoord'); n20.name = 'Texture Coordinate'; n20.location = (190, -231)
n20.object = ob_bubble
n21 = _N.new('ShaderNodeTexGradient'); n21.name = 'Gradient Texture'; n21.location = (381, -172)
n21.gradient_type = 'QUADRATIC_SPHERE'
n22 = _N.new('ShaderNodeInvert'); n22.name = 'Invert.001'; n22.location = (569, -103)
n23 = _N.new('ShaderNodeTexNoise'); n23.name = 'Noise Texture.001'; n23.location = (592, -231)
n23.noise_dimensions = '4D'
n23.inputs[1].default_value = 3.3
n23.inputs[2].default_value = 13.4
n23.inputs[3].default_value = 15.0
n23.inputs[4].default_value = 1.0
n24 = _N.new('ShaderNodeMixShader'); n24.name = 'Mix Shader.002'; n24.location = (3044, 771)
n25 = _N.new('NodeReroute'); n25.name = 'Reroute'; n25.location = (1211, 118)
n25.width = 16
n25.socket_idname = 'NodeSocketFloat'
n26 = _N.new('ShaderNodeMath'); n26.name = 'Math.013'; n26.location = (1291, 312)
n26.operation = 'MULTIPLY'
n26.use_clamp = True
n26.inputs[1].default_value = 512.0
n26.inputs[2].default_value = -2.0
n27 = _N.new('ShaderNodeMath'); n27.name = 'Math.002'; n27.location = (1002, 121)
n27.operation = 'SMOOTH_MIN'
n27.use_clamp = True
n28 = _N.new('ShaderNodeMath'); n28.name = 'Math.003'; n28.location = (800, -58)
n28.operation = 'SMOOTH_MIN'
n29 = _N.new('ShaderNodeBsdfPrincipled'); n29.name = 'Principled BSDF'; n29.location = (1063, 1193)
n29.width = 238
n29.distribution = 'GGX'
n29.subsurface_method = 'RANDOM_WALK_SKIN'
n29.inputs[0].default_value = (0.01882, 0.004734, 0.002361, 1.0)
n29.inputs[1].default_value = 1.0
n29.inputs[2].default_value = 0.06818
n29.inputs[3].default_value = 1.45
n29.inputs[11].default_value = 1.01
n29.inputs[13].default_value = 1.0
n29.inputs[27].default_value = (0.0, 0.0, 0.0, 1.0)
n29.inputs[28].default_value = 1.0
n30 = _N.new('ShaderNodeOutputMaterial'); n30.name = 'Material Output'; n30.location = (4075, 309)
n31 = _N.new('ShaderNodeFloatCurve'); n31.name = 'Float Curve'; n31.location = (2609, 640)
_c = n31.mapping.curves[0]
while len(_c.points) > 2: _c.points.remove(_c.points[-1])
_c.points[0].location = (0.0, 0.0); _c.points[0].handle_type = 'AUTO'
_c.points[1].location = (0.06818, 0.06875); _c.points[1].handle_type = 'AUTO'
_p = _c.points.new(0.23182, 0.24375); _p.handle_type = 'AUTO'
_p = _c.points.new(0.45455, 0.1875); _p.handle_type = 'AUTO'
_p = _c.points.new(0.71364, 0.34375); _p.handle_type = 'AUTO'
_p = _c.points.new(1.0, 0.1); _p.handle_type = 'AUTO'
n31.mapping.update()
n32 = _N.new('ShaderNodeInvert'); n32.name = 'Invert'; n32.location = (1498, 222)
_L.new(n14.outputs[0], n15.inputs[0])
_L.new(n26.outputs[0], n6.inputs[0])
_L.new(n5.outputs[0], n6.inputs[2])
_L.new(n29.outputs[0], n6.inputs[1])
_L.new(n26.outputs[0], n32.inputs[1])
_L.new(n25.outputs[0], n26.inputs[0])
_L.new(n25.outputs[0], n3.inputs[0])
_L.new(n13.outputs[0], n17.inputs[0])
_L.new(n17.outputs[0], n15.inputs[1])
_L.new(n0.outputs[0], n30.inputs[2])
_L.new(n3.outputs[0], n2.inputs[0])
_L.new(n1.outputs[0], n0.inputs[2])
_L.new(n2.outputs[2], n1.inputs[1])
_L.new(n3.outputs[0], n4.inputs[1])
_L.new(n4.outputs[0], n1.inputs[0])
_L.new(n12.outputs[0], n30.inputs[0])
_L.new(n29.outputs[0], n7.inputs[2])
_L.new(n6.outputs[0], n7.inputs[1])
_L.new(n7.outputs[0], n24.inputs[1])
_L.new(n8.outputs[0], n31.inputs[1])
_L.new(n27.outputs[0], n25.inputs[0])
_L.new(n24.outputs[0], n12.inputs[1])
_L.new(n8.outputs[0], n9.inputs[1])
_L.new(n10.outputs[0], n12.inputs[2])
_L.new(n9.outputs[0], n12.inputs[0])
_L.new(n19.outputs[0], n18.inputs[1])
_L.new(n16.outputs[0], n18.inputs[0])
_L.new(n18.outputs[0], n17.inputs[1])
_L.new(n15.outputs[0], n27.inputs[0])
_L.new(n28.outputs[0], n27.inputs[1])
_L.new(n20.outputs[3], n21.inputs[0])
_L.new(n21.outputs[1], n22.inputs[1])
_L.new(n22.outputs[0], n28.inputs[0])
_L.new(n23.outputs[0], n28.inputs[1])
_L.new(n11.outputs[0], n24.inputs[2])
_L.new(n31.outputs[0], n24.inputs[0])
_L.new(n32.outputs[0], n8.inputs[0])
n30.is_active_output = True

# ---- transforms, parenting, visibility, modifiers, constraints
ob_camera.location = (7.359, -6.926, 4.958)
ob_camera.rotation_euler = (1.109, 0.0, 0.8149)
ob_camera.scale = (0.7065, 0.7065, 0.7065)
ob_camera.lock_rotations_4d = False
ob_camera.empty_display_type = 'ARROWS'
ob_camera.color = (0.0, 0.0, 0.0, 0.0)
ob_camera.display_type = 'WIRE'
ob_camera.lineart.crease_threshold = 0.0
ob_sun.location = (-1.0, 9.0, 0.0)
ob_sun.rotation_euler = (0.2831, -0.2806, -0.04024)
ob_cup.location = (0.0, 0.0, 0.0)
ob_cup.rotation_euler = (0.0, -0.0, -0.9878)
ob_cup.scale = (1.5, 1.5, 1.271)
ob_cup.cycles.use_adaptive_subdivision = True
_m = ob_cup.modifiers.new('Subdivision', 'SUBSURF')
ob_liquid.location = (0.0, 0.0, 0.0)
ob_liquid.rotation_euler = (0.0, -0.0, -0.9878)
ob_liquid.scale = (1.5, 1.5, 1.271)
ob_liquid.cycles.use_adaptive_subdivision = True
_m = ob_liquid.modifiers.new('Subdivision', 'SUBSURF')
_m = ob_liquid.modifiers.new('Shrinkwrap', 'SHRINKWRAP')
_m.wrap_method = 'PROJECT'
_m.target = ob_surface
_m.use_project_z = True
_m.use_negative_direction = True
_m.use_positive_direction = False
_m = ob_liquid.modifiers.new('Subdivision.001', 'SUBSURF')
ob_hole.location = (1.0, -1.0, 1.0)
ob_hole.scale = (4.192, 4.192, 4.192)
ob_surface.location = (0.0, 0.0, 0.13)
ob_surface.scale = (1.489, 1.489, 1.489)
ob_surface.cycles.use_adaptive_subdivision = True
_m = ob_surface.modifiers.new('GeometryNodes', 'NODES')
_m.node_group = ng_surfaces
ob_bubble.location = (0.0, 0.0, 1.0)
ob_bubble.scale = (2.403, 2.403, 2.403)

# ---- collection membership
col_meta.objects.link(ob_camera)
col_meta.objects.link(ob_sun)
col_objects.objects.link(ob_cup)
col_objects.objects.link(ob_liquid)
col_controller.objects.link(ob_hole)
col_controller.objects.link(ob_surface)
col_controller.objects.link(ob_bubble)

# ---- scene / render settings (as saved in the file)
scene.camera = ob_camera
scene.frame_start = 1; scene.frame_end = 250; scene.frame_set(43)
scene.render.engine = 'CYCLES'
scene.render.resolution_y = 1920
scene.cycles.feature_set = 'EXPERIMENTAL'
scene.cycles.sampling_pattern = 'TABULATED_SOBOL'
scene.cycles.max_bounces = 1
scene.cycles.diffuse_bounces = 1
scene.cycles.glossy_bounces = 2
scene.cycles.transmission_bounces = 2
scene.cycles.volume_bounces = 2
scene.cycles.transparent_max_bounces = 4
scene.view_settings.view_transform = 'Filmic'
bpy.context.view_layer.update()
